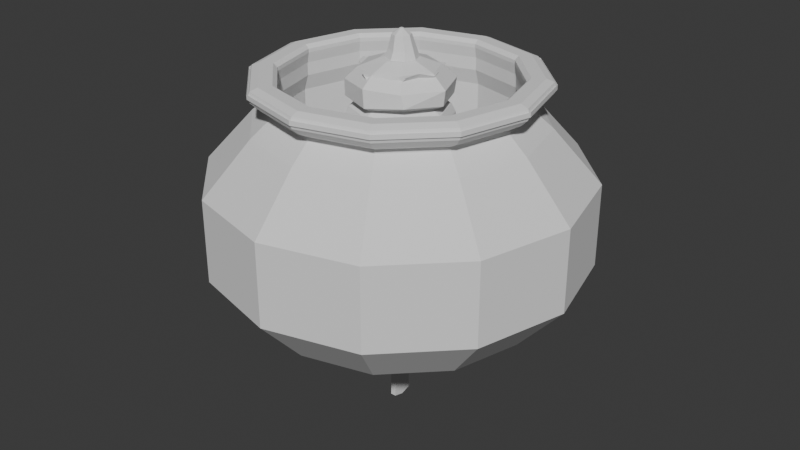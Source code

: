 # Source: VRassets_1.blend  (saved by Blender 4.3.34; exported with 4.5.12 LTS)
import bpy
from mathutils import Matrix  # noqa: F401  (used for matrix-valued properties, if any)

bpy.ops.wm.read_factory_settings(use_empty=True)
scene = bpy.context.scene
scene.name = 'Scene'

# ---- collections
col_collection = bpy.data.collections.new('Collection'); scene.collection.children.link(col_collection)

# ---- world
world_world = bpy.data.worlds.new('World'); scene.world = world_world
world_world.use_nodes = True; world_world.node_tree.nodes.clear()
_N = world_world.node_tree.nodes; _L = world_world.node_tree.links
n0 = _N.new('ShaderNodeOutputWorld'); n0.name = 'World Output'; n0.location = (300, 300)
n1 = _N.new('ShaderNodeBackground'); n1.name = 'Background'; n1.location = (10, 300)
n1.inputs[0].default_value = (0.05088, 0.05088, 0.05088, 1.0)
_L.new(n1.outputs[0], n0.inputs[0])
n0.is_active_output = True
world_world.color = (0.05088, 0.05088, 0.05088)
world_world.sun_shadow_jitter_overblur = 0.0

# ---- meshes
me_cylinder = bpy.data.meshes.new('Cylinder')
me_cylinder.from_pydata([(-0.02292, 0.2893, 0.02983), (0.2831, -0.01679, 0.02983), (-0.329, -0.01679, 0.02983), (-0.2393, 0.1996, 0.02983), (0.1935, 0.1996, 0.02983), (0.1935, -0.2332, 0.02983), (-0.02292, -0.3229, 0.02983), (-0.2393, -0.2332, 0.02983), (0.1092, 0.1092, 0.829), (-3.024e-09, 0.1544, 0.829), (0.1544, 0.0, 0.829), (0.1092, -0.1092, 0.829), (-3.024e-09, -0.1544, 0.829), (-0.1092, -0.1092, 0.829), (-0.1544, 0.0, 0.829), (-0.1092, 0.1092, 0.829), (-0.1503, 0.1381, 0.5419), (-0.2144, -0.01679, 0.5419), (-0.1503, -0.1716, 0.5419), (0.004552, -0.2358, 0.5419), (0.1594, -0.1716, 0.5419), (0.2235, -0.01679, 0.5419), (0.1594, 0.1381, 0.5419), (0.004552, 0.2022, 0.5419), (0.3212, 0.3212, 0.8832), (-4.424e-09, 0.4542, 0.8832), (0.4542, 0.0, 0.8832), (0.2656, -0.3096, 0.8896), (-0.01857, -0.4265, 0.9054), (-0.3313, -0.2863, 0.8856), (-0.4402, 0.01467, 0.8865), (-0.3044, 0.3154, 0.8855), (0.1085, 0.1085, 1.063), (0.2359, 0.2359, 0.9946), (-3.725e-09, 0.1534, 1.063), (-1.721e-09, 0.3355, 0.9928), (0.1534, 3.725e-09, 1.063), (0.3317, 0.0, 0.9964), (0.1085, -0.1085, 1.063), (0.2187, -0.2375, 0.9888), (3.725e-09, -0.1534, 1.063), (-0.008108, -0.3327, 0.994), (-0.1085, -0.1085, 1.063), (-0.2441, -0.2257, 0.9903), (-0.1534, -3.725e-09, 1.063), (-0.3347, 0.006086, 0.9896), (-0.1085, 0.1085, 1.063), (-0.2338, 0.2384, 0.9892), (-7.563e-09, 0.3861, 0.7272), (-7.412e-09, 0.436, 0.7522), (0.3083, 0.3083, 0.7522), (0.2731, 0.2731, 0.7272), (0.436, 0.0, 0.7521), (0.3862, 0.0, 0.7272), (0.2974, -0.307, 0.7829), (0.2783, -0.2745, 0.7536), (-0.004187, -0.4291, 0.7525), (-7.569e-09, -0.3864, 0.7271), (-0.3208, -0.299, 0.7524), (-0.2847, -0.2728, 0.727), (-0.4324, 0.003648, 0.7524), (-0.3861, 0.0, 0.7272), (-0.3011, 0.3045, 0.7676), (-0.2692, 0.2696, 0.7402), (-0.02292, 0.1944, -0.07754), (-0.02292, 0.2587, -0.03791), (0.1719, 0.178, -0.03791), (0.1264, 0.1326, -0.07754), (0.2526, -0.01679, -0.03791), (0.1883, -0.01679, -0.07754), (0.1719, -0.2116, -0.03791), (0.1264, -0.1661, -0.07754), (-0.02292, -0.2923, -0.03791), (-0.02292, -0.228, -0.07754), (-0.2177, -0.2116, -0.03791), (-0.1723, -0.1661, -0.07754), (-0.2984, -0.01679, -0.03791), (-0.2341, -0.01679, -0.07754), (-0.2177, 0.178, -0.03791), (-0.1723, 0.1326, -0.07754)], [], [(23, 9, 8, 22), (22, 8, 10, 21), (21, 10, 11, 20), (20, 11, 12, 19), (19, 12, 13, 18), (18, 13, 14, 17), (63, 48, 9, 15), (17, 14, 15, 16), (16, 15, 9, 23), (65, 78, 3, 0), (64, 67, 69, 71, 73, 75, 77, 79), (70, 68, 1, 5), (72, 70, 5, 6), (74, 72, 6, 7), (76, 74, 7, 2), (78, 76, 2, 3), (68, 66, 4, 1), (49, 62, 31, 25), (54, 52, 26, 27), (56, 54, 27, 28), (58, 56, 28, 29), (60, 58, 29, 30), (62, 60, 30, 31), (52, 50, 24, 26), (51, 53, 10, 8), (53, 55, 11, 10), (61, 63, 15, 14), (57, 59, 13, 12), (48, 51, 8, 9), (3, 16, 23, 0), (59, 61, 14, 13), (55, 57, 12, 11), (32, 34, 46, 44, 42, 40, 38, 36), (24, 25, 35, 33), (28, 27, 39, 41), (29, 28, 41, 43), (30, 29, 43, 45), (31, 30, 45, 47), (27, 26, 37, 39), (25, 31, 47, 35), (2, 17, 16, 3), (7, 18, 17, 2), (6, 19, 18, 7), (5, 20, 19, 6), (1, 21, 20, 5), (4, 22, 21, 1), (0, 23, 22, 4), (34, 32, 33, 35), (32, 36, 37, 33), (36, 38, 39, 37), (38, 40, 41, 39), (40, 42, 43, 41), (42, 44, 45, 43), (44, 46, 47, 45), (46, 34, 35, 47), (26, 24, 33, 37), (51, 48, 49, 50), (53, 51, 50, 52), (55, 53, 52, 54), (57, 55, 54, 56), (59, 57, 56, 58), (61, 59, 58, 60), (63, 61, 60, 62), (48, 63, 62, 49), (50, 49, 25, 24), (65, 66, 67, 64), (66, 68, 69, 67), (68, 70, 71, 69), (70, 72, 73, 71), (72, 74, 75, 73), (74, 76, 77, 75), (76, 78, 79, 77), (78, 65, 64, 79), (66, 65, 0, 4)])
_uv = me_cylinder.uv_layers.new(name='UVMap')
_uv.uv.foreach_set('vector', [1.0, 0.8235, 1.0, 1.0, 0.875, 1.0, 0.875, 0.8235, 0.875, 0.8235, 0.875, 1.0, 0.75, 1.0, 0.75, 0.8235, 0.75, 0.8235, 0.75, 1.0, 0.625, 1.0, 0.625, 0.8235, 0.625, 0.8235, 0.625, 1.0, 0.5, 1.0, 0.5, 0.8235, 0.5, 0.8235, 0.5, 1.0, 0.375, 1.0, 0.375, 0.8235, 0.375, 0.8235, 0.375, 1.0, 0.25, 1.0, 0.25, 0.8235, 0.08029, 0.4197, 0.25, 0.49, 0.25, 0.49, 0.08029, 0.4197, 0.25, 0.8235, 0.25, 1.0, 0.125, 1.0, 0.125, 0.8235, 0.125, 0.8235, 0.125, 1.0, 0.0, 1.0, 0.0, 0.8235, 0.75, 0.4661, 0.5972, 0.4028, 0.5803, 0.4197, 0.75, 0.49, 0.75, 0.4156, 0.8671, 0.3671, 0.9156, 0.25, 0.8671, 0.1329, 0.75, 0.08438, 0.6329, 0.1329, 0.5844, 0.25, 0.6329, 0.3671, 0.9028, 0.09723, 0.9661, 0.25, 0.99, 0.25, 0.9197, 0.08029, 0.75, 0.03395, 0.9028, 0.09723, 0.9197, 0.08029, 0.75, 0.01, 0.5972, 0.09723, 0.75, 0.03395, 0.75, 0.01, 0.5803, 0.08029, 0.5339, 0.25, 0.5972, 0.09723, 0.5803, 0.08029, 0.51, 0.25, 0.5972, 0.4028, 0.5339, 0.25, 0.51, 0.25, 0.5803, 0.4197, 0.9661, 0.25, 0.9028, 0.4028, 0.9197, 0.4197, 0.99, 0.25, 0.25, 0.49, 0.08029, 0.4197, 0.08029, 0.4197, 0.25, 0.49, 0.4197, 0.08029, 0.49, 0.25, 0.49, 0.25, 0.4197, 0.08029, 0.25, 0.01, 0.4197, 0.08029, 0.4197, 0.08029, 0.25, 0.01, 0.08029, 0.08029, 0.25, 0.01, 0.25, 0.01, 0.08029, 0.08029, 0.01, 0.25, 0.08029, 0.08029, 0.08029, 0.08029, 0.01, 0.25, 0.08029, 0.4197, 0.01, 0.25, 0.01, 0.25, 0.08029, 0.4197, 0.49, 0.25, 0.4197, 0.4197, 0.4197, 0.4197, 0.49, 0.25, 0.4197, 0.4197, 0.49, 0.25, 0.49, 0.25, 0.4197, 0.4197, 0.49, 0.25, 0.4197, 0.08029, 0.4197, 0.08029, 0.49, 0.25, 0.01, 0.25, 0.08029, 0.4197, 0.08029, 0.4197, 0.01, 0.25, 0.25, 0.01, 0.08029, 0.08029, 0.08029, 0.08029, 0.25, 0.01, 0.25, 0.49, 0.4197, 0.4197, 0.4197, 0.4197, 0.25, 0.49, 0.125, 0.5, 0.125, 0.8235, 0.0, 0.8235, 0.0, 0.5, 0.08029, 0.08029, 0.01, 0.25, 0.01, 0.25, 0.08029, 0.08029, 0.4197, 0.08029, 0.25, 0.01, 0.25, 0.01, 0.4197, 0.08029, 0.3073, 0.3073, 0.25, 0.3311, 0.1927, 0.3073, 0.1689, 0.25, 0.1927, 0.1927, 0.25, 0.1689, 0.3073, 0.1927, 0.3311, 0.25, 0.4197, 0.4197, 0.25, 0.49, 0.25, 0.4273, 0.3747, 0.3747, 0.25, 0.01, 0.4197, 0.08029, 0.3781, 0.1219, 0.25, 0.06783, 0.08029, 0.08029, 0.25, 0.01, 0.25, 0.06783, 0.1232, 0.1232, 0.01, 0.25, 0.08029, 0.08029, 0.1232, 0.1232, 0.07007, 0.25, 0.08029, 0.4197, 0.01, 0.25, 0.07007, 0.25, 0.1228, 0.3772, 0.4197, 0.08029, 0.49, 0.25, 0.4253, 0.25, 0.3781, 0.1219, 0.25, 0.49, 0.08029, 0.4197, 0.1228, 0.3772, 0.25, 0.4273, 0.25, 0.5, 0.25, 0.8235, 0.125, 0.8235, 0.125, 0.5, 0.375, 0.5, 0.375, 0.8235, 0.25, 0.8235, 0.25, 0.5, 0.5, 0.5, 0.5, 0.8235, 0.375, 0.8235, 0.375, 0.5, 0.625, 0.5, 0.625, 0.8235, 0.5, 0.8235, 0.5, 0.5, 0.75, 0.5, 0.75, 0.8235, 0.625, 0.8235, 0.625, 0.5, 0.875, 0.5, 0.875, 0.8235, 0.75, 0.8235, 0.75, 0.5, 1.0, 0.5, 1.0, 0.8235, 0.875, 0.8235, 0.875, 0.5, 0.25, 0.3311, 0.3073, 0.3073, 0.3747, 0.3747, 0.25, 0.4273, 0.3073, 0.3073, 0.3311, 0.25, 0.4253, 0.25, 0.3747, 0.3747, 0.3311, 0.25, 0.3073, 0.1927, 0.3781, 0.1219, 0.4253, 0.25, 0.3073, 0.1927, 0.25, 0.1689, 0.25, 0.06783, 0.3781, 0.1219, 0.25, 0.1689, 0.1927, 0.1927, 0.1232, 0.1232, 0.25, 0.06783, 0.1927, 0.1927, 0.1689, 0.25, 0.07007, 0.25, 0.1232, 0.1232, 0.1689, 0.25, 0.1927, 0.3073, 0.1228, 0.3772, 0.07007, 0.25, 0.1927, 0.3073, 0.25, 0.3311, 0.25, 0.4273, 0.1228, 0.3772, 0.49, 0.25, 0.4197, 0.4197, 0.3747, 0.3747, 0.4253, 0.25, 0.4197, 0.4197, 0.25, 0.49, 0.25, 0.49, 0.4197, 0.4197, 0.49, 0.25, 0.4197, 0.4197, 0.4197, 0.4197, 0.49, 0.25, 0.4197, 0.08029, 0.49, 0.25, 0.49, 0.25, 0.4197, 0.08029, 0.25, 0.01, 0.4197, 0.08029, 0.4197, 0.08029, 0.25, 0.01, 0.08029, 0.08029, 0.25, 0.01, 0.25, 0.01, 0.08029, 0.08029, 0.01, 0.25, 0.08029, 0.08029, 0.08029, 0.08029, 0.01, 0.25, 0.08029, 0.4197, 0.01, 0.25, 0.01, 0.25, 0.08029, 0.4197, 0.25, 0.49, 0.08029, 0.4197, 0.08029, 0.4197, 0.25, 0.49, 0.4197, 0.4197, 0.25, 0.49, 0.25, 0.49, 0.4197, 0.4197, 0.75, 0.4661, 0.9028, 0.4028, 0.8671, 0.3671, 0.75, 0.4156, 0.9028, 0.4028, 0.9661, 0.25, 0.9156, 0.25, 0.8671, 0.3671, 0.9661, 0.25, 0.9028, 0.09723, 0.8671, 0.1329, 0.9156, 0.25, 0.9028, 0.09723, 0.75, 0.03395, 0.75, 0.08438, 0.8671, 0.1329, 0.75, 0.03395, 0.5972, 0.09723, 0.6329, 0.1329, 0.75, 0.08438, 0.5972, 0.09723, 0.5339, 0.25, 0.5844, 0.25, 0.6329, 0.1329, 0.5339, 0.25, 0.5972, 0.4028, 0.6329, 0.3671, 0.5844, 0.25, 0.5972, 0.4028, 0.75, 0.4661, 0.75, 0.4156, 0.6329, 0.3671, 0.9028, 0.4028, 0.75, 0.4661, 0.75, 0.49, 0.9197, 0.4197])
me_cylinder.update()
me_cylinder_001 = bpy.data.meshes.new('Cylinder.001')
me_cylinder_001.from_pydata([(-0.1058, 0.09416, 0.2816), (-0.01301, 0.05572, 0.2816), (0.02542, -0.03707, 0.2816), (0.8287, -0.03191, 1.038), (-0.01301, -0.1299, 0.2816), (-0.1058, -0.1683, 0.2816), (-0.1986, -0.1299, 0.2816), (-0.237, -0.03707, 0.2816), (-0.1986, 0.05572, 0.2816), (-0.6586, 0.5531, 1.029), (-0.07323, 0.009021, 0.831), (-0.06209, 0.2331, 0.6105), (0.09706, 0.1671, 0.6105), (0.1121, 0.008135, 0.6074), (0.09706, -0.1512, 0.6105), (-0.06209, -0.2171, 0.6105), (-0.2212, -0.1512, 0.6105), (-0.3287, -0.03815, 0.6225), (-0.2212, 0.1671, 0.6105), (0.694, -0.3123, 1.078), (0.0181, 0.1998, 0.6105), (0.02599, -0.1806, 0.6105), (-0.2534, 0.08947, 0.6105), (0.133, -0.06449, 0.6105), (-0.2422, -0.1005, 0.6105), (0.1332, 0.07979, 0.6105), (-0.1283, -0.1896, 0.6105), (-0.1315, 0.2043, 0.6105), (-0.597, -0.5147, 1.018), (-0.6054, -0.5232, 0.9772), (-0.7118, -0.2663, 0.9772), (-0.7057, -0.2522, 1.018), (-0.2886, -0.623, 1.007), (-0.2908, -0.6302, 0.98), (-0.247, -0.7585, 1.038), (-0.5899, -0.5708, 1.002), (-0.5847, -0.5646, 1.029), (-0.8764, -0.0135, 1.024), (-0.8898, 0.009021, 1.037), (-0.7287, 0.3584, 0.9791), (-0.7422, 0.3822, 0.9904), (-0.7789, 0.4918, 1.023), (-0.7979, -0.2127, 1.037), (-0.8008, -0.2203, 1.016), (-0.06426, 0.9008, 0.9548), (-0.07323, 0.7242, 1.012), (0.02909, 0.8043, 0.994), (0.1772, 0.6445, 0.929), (0.1717, 0.6359, 0.9732), (0.4022, 0.7441, 1.023), (0.1996, 0.7056, 0.9755), (-0.4087, 0.5921, 0.9748), (-0.3998, 0.6069, 0.9302), (-0.6537, 0.6712, 1.046), (-0.3397, 0.6588, 0.9542), (0.513, 0.6232, 1.016), (0.5177, 0.6267, 0.9953), (0.4979, 0.7132, 1.03), (0.6251, 0.3031, 1.013), (0.619, 0.3025, 1.035), (0.725, 0.2176, 1.037), (0.4655, -0.5808, 1.063), (0.5003, -0.5645, 1.009), (0.5977, -0.5448, 1.064), (-0.04224, -0.8292, 0.9938), (-0.07323, -0.7944, 1.034), (-0.1443, -0.837, 1.05), (0.158, -0.6897, 1.072), (0.2238, -0.7006, 1.002), (-0.06426, 0.1038, -0.06854), (0.002736, 0.07607, -0.06854), (0.03049, 0.009073, -0.06854), (0.002736, -0.05792, -0.06854), (-0.06426, -0.08567, -0.06854), (-0.1313, -0.05792, -0.06854), (-0.159, 0.009073, -0.06854), (-0.1313, 0.07607, -0.06854), (-0.6026, -0.02583, 0.8233), (-0.4911, 0.2239, 0.7948), (-0.06427, 0.009081, -0.06854)], [], [(27, 52, 44, 11), (25, 58, 60, 3, 13), (13, 3, 19, 23), (66, 65, 10, 32, 34), (26, 33, 35, 29, 16), (42, 31, 10, 38), (20, 47, 49, 57, 56, 12), (22, 78, 39, 41, 9, 18), (8, 0, 69, 76), (3, 10, 19), (23, 19, 63, 62, 14), (32, 10, 28, 36), (28, 29, 35, 36), (24, 30, 43, 37, 77, 17), (18, 9, 53, 52, 27), (51, 10, 45), (5, 15, 26, 16, 6), (7, 17, 22, 18, 8), (6, 16, 24, 17, 7), (1, 0, 11, 20, 12), (18, 27, 11, 0, 8), (2, 13, 23, 14, 4), (1, 12, 25, 13, 2), (14, 21, 15, 5, 4), (14, 62, 68, 21), (9, 10, 51, 53), (11, 44, 47, 20), (15, 64, 66, 34, 33, 26), (16, 29, 30, 24), (30, 31, 42, 43), (60, 59, 10, 3), (19, 10, 61, 63), (41, 40, 10, 9), (67, 10, 65), (49, 48, 10, 55, 57), (12, 56, 58, 25), (17, 37, 39, 22), (30, 29, 28, 31), (28, 10, 31), (32, 33, 34), (32, 36, 35, 33), (21, 68, 64, 15), (39, 40, 41), (39, 37, 38, 40), (42, 38, 37, 43), (38, 10, 40), (47, 50, 49), (50, 48, 49), (51, 54, 53), (54, 52, 53), (47, 44, 46, 50), (50, 46, 45, 48), (44, 52, 54, 46), (46, 54, 51, 45), (45, 10, 48), (55, 56, 57), (58, 59, 60), (58, 56, 55, 59), (55, 10, 59), (61, 62, 63), (64, 65, 66), (68, 62, 61, 67), (64, 68, 67, 65), (61, 10, 67), (69, 79, 76), (2, 4, 72, 71), (7, 8, 76, 75), (1, 2, 71, 70), (6, 7, 75, 74), (0, 1, 70, 69), (5, 6, 74, 73), (4, 5, 73, 72), (76, 79, 75), (75, 79, 74), (74, 79, 73), (73, 79, 72), (72, 79, 71), (71, 79, 70), (70, 79, 69)])
_uv = me_cylinder_001.uv_layers.new(name='UVMap')
_uv.uv.foreach_set('vector', [0.05455, 0.8207, 0.05992, 0.9476, 0.0, 0.9477, 0.0, 0.8207, 0.8064, 0.8207, 0.81, 0.9759, 0.7966, 1.0, 0.75, 1.0, 0.75, 0.8207, 0.75, 0.8207, 0.75, 1.0, 0.6869, 1.0, 0.6931, 0.8207, 0.2244, 0.0206, 0.25, 0.03584, 0.25, 0.25, 0.1725, 0.06974, 0.1875, 0.0359, 0.448, 0.8207, 0.4376, 0.9697, 0.3831, 0.9712, 0.375, 0.9553, 0.375, 0.8207, 0.05682, 0.1909, 0.08141, 0.1804, 0.25, 0.25, 0.03234, 0.25, 0.937, 0.8207, 0.9326, 0.9477, 0.9034, 1.0, 0.8877, 1.0, 0.875, 0.9761, 0.875, 0.8207, 0.186, 0.8207, 0.1897, 0.8985, 0.1933, 0.9763, 0.1725, 1.0, 0.125, 1.0, 0.125, 0.8207, 0.125, 0.5, 0.0, 0.5, 0.0, 0.5, 0.125, 0.5, 0.49, 0.25, 0.25, 0.25, 0.4545, 0.1643, 0.6931, 0.8207, 0.6869, 1.0, 0.6413, 1.0, 0.625, 0.973, 0.625, 0.8207, 0.1725, 0.06974, 0.25, 0.25, 0.1104, 0.1104, 0.1107, 0.09535, 0.1104, 0.1104, 0.1094, 0.1094, 0.11, 0.09448, 0.1107, 0.09535, 0.3352, 0.8207, 0.318, 0.9553, 0.3024, 0.9765, 0.25, 0.9765, 0.25, 0.8986, 0.25, 0.8207, 0.125, 0.8207, 0.125, 1.0, 0.1085, 1.0, 0.05992, 0.9476, 0.05455, 0.8207, 0.183, 0.4129, 0.25, 0.25, 0.25, 0.4406, 0.5, 0.5, 0.5, 0.8207, 0.448, 0.8207, 0.375, 0.8207, 0.375, 0.5, 0.25, 0.5, 0.25, 0.8207, 0.186, 0.8207, 0.125, 0.8207, 0.125, 0.5, 0.375, 0.5, 0.375, 0.8207, 0.3352, 0.8207, 0.25, 0.8207, 0.25, 0.5, 0.875, 0.5, 1.0, 0.5, 1.0, 0.8207, 0.937, 0.8207, 0.875, 0.8207, 0.125, 0.8207, 0.05455, 0.8207, 0.0, 0.8207, 1.0, 0.5, 0.125, 0.5, 0.75, 0.5, 0.75, 0.8207, 0.6931, 0.8207, 0.625, 0.8207, 0.625, 0.5, 0.875, 0.5, 0.875, 0.8207, 0.8064, 0.8207, 0.75, 0.8207, 0.75, 0.5, 0.625, 0.8207, 0.5692, 0.8207, 0.5, 0.8207, 0.5, 0.5, 0.625, 0.5, 0.625, 0.8207, 0.625, 0.973, 0.5611, 0.9728, 0.5692, 0.8207, 0.08029, 0.4197, 0.25, 0.25, 0.183, 0.4129, 0.1026, 0.429, 1.0, 0.8207, 1.0, 0.9477, 0.9326, 0.9477, 0.937, 0.8207, 0.5, 0.8207, 0.5, 0.9731, 0.4812, 1.0, 0.4539, 1.0, 0.4376, 0.9697, 0.448, 0.8207, 0.375, 0.8207, 0.375, 0.9553, 0.318, 0.9553, 0.3352, 0.8207, 0.08047, 0.18, 0.08141, 0.1804, 0.05682, 0.1909, 0.05643, 0.1907, 0.4638, 0.3133, 0.4362, 0.3244, 0.25, 0.25, 0.49, 0.25, 0.4545, 0.1643, 0.25, 0.25, 0.4014, 0.09857, 0.4288, 0.1024, 0.05361, 0.3553, 0.06068, 0.3184, 0.25, 0.25, 0.08029, 0.4197, 0.3222, 0.06576, 0.25, 0.25, 0.25, 0.03584, 0.3812, 0.4357, 0.3246, 0.4097, 0.25, 0.25, 0.4035, 0.4035, 0.4025, 0.4268, 0.875, 0.8207, 0.875, 0.9761, 0.81, 0.9759, 0.8064, 0.8207, 0.25, 0.8207, 0.01223, 0.2554, 0.04047, 0.3236, 0.186, 0.8207, 0.04617, 0.1627, 0.07453, 0.09422, 0.1104, 0.1104, 0.08141, 0.1804, 0.1104, 0.1104, 0.25, 0.25, 0.08141, 0.1804, 0.1725, 0.06974, 0.1722, 0.06896, 0.1875, 0.0359, 0.1725, 0.06974, 0.1107, 0.09535, 0.1112, 0.0675, 0.1624, 0.04628, 0.5692, 0.8207, 0.5611, 0.9728, 0.5, 0.9731, 0.5, 0.8207, 0.06001, 0.3182, 0.06067, 0.3184, 0.04124, 0.3254, 0.04047, 0.3236, 0.01223, 0.2554, 0.03234, 0.25, 0.06067, 0.3184, 0.05682, 0.1909, 0.03234, 0.25, 0.01304, 0.2427, 0.02966, 0.2025, 0.03234, 0.25, 0.25, 0.25, 0.06067, 0.3184, 0.9326, 0.9477, 0.9319, 0.9697, 0.9034, 1.0, 0.9319, 0.9697, 0.9326, 0.9488, 0.9034, 1.0, 0.06557, 0.9486, 0.06086, 0.9698, 0.1085, 1.0, 0.06086, 0.9698, 0.05992, 0.9476, 0.1085, 1.0, 0.9326, 0.9477, 1.0, 0.9477, 0.9918, 1.0, 0.9308, 1.0, 0.3439, 0.4511, 0.2612, 0.4854, 0.25, 0.4406, 0.3246, 0.4097, 0.0, 0.9477, 0.05992, 0.9476, 0.05987, 1.0, 0.005591, 1.0, 0.2424, 0.4869, 0.1687, 0.4563, 0.183, 0.4129, 0.25, 0.4406, 0.25, 0.4406, 0.25, 0.25, 0.3246, 0.4097, 0.4035, 0.4035, 0.404, 0.404, 0.4025, 0.4268, 0.4369, 0.3242, 0.4362, 0.3244, 0.4638, 0.3133, 0.4559, 0.3323, 0.4235, 0.4106, 0.4035, 0.4035, 0.4362, 0.3244, 0.4035, 0.4035, 0.25, 0.25, 0.4362, 0.3244, 0.4014, 0.09857, 0.4021, 0.09789, 0.4288, 0.1024, 0.25, 0.03483, 0.25, 0.03584, 0.2244, 0.0206, 0.3314, 0.0437, 0.4106, 0.07652, 0.4014, 0.09857, 0.3222, 0.06576, 0.2594, 0.01391, 0.3309, 0.04353, 0.3222, 0.06576, 0.25, 0.03584, 0.4014, 0.09857, 0.25, 0.25, 0.3222, 0.06576, 0.75, 0.49, 0.75, 0.25, 0.5803, 0.4197, 0.75, 0.5, 0.625, 0.5, 0.625, 0.5, 0.75, 0.5, 0.25, 0.5, 0.125, 0.5, 0.125, 0.5, 0.25, 0.5, 0.875, 0.5, 0.75, 0.5, 0.75, 0.5, 0.875, 0.5, 0.375, 0.5, 0.25, 0.5, 0.25, 0.5, 0.375, 0.5, 1.0, 0.5, 0.875, 0.5, 0.875, 0.5, 1.0, 0.5, 0.5, 0.5, 0.375, 0.5, 0.375, 0.5, 0.5, 0.5, 0.625, 0.5, 0.5, 0.5, 0.5, 0.5, 0.625, 0.5, 0.5803, 0.4197, 0.75, 0.25, 0.51, 0.25, 0.51, 0.25, 0.75, 0.25, 0.5803, 0.08029, 0.5803, 0.08029, 0.75, 0.25, 0.75, 0.01, 0.75, 0.01, 0.75, 0.25, 0.9197, 0.08029, 0.9197, 0.08029, 0.75, 0.25, 0.99, 0.25, 0.99, 0.25, 0.75, 0.25, 0.9197, 0.4197, 0.9197, 0.4197, 0.75, 0.25, 0.75, 0.49])
me_cylinder_001.update()
me_cylinder_002 = bpy.data.meshes.new('Cylinder.002')
me_cylinder_002.from_pydata([(0.0103, 0.03925, 0.2278), (0.02944, 0.03215, 0.2278), (0.03737, 0.015, 0.2278), (0.02944, -0.002153, 0.2278), (0.0103, -0.009257, 0.2278), (-0.008841, -0.002153, 0.2278), (-0.01677, 0.015, 0.2278), (-0.008841, 0.03215, 0.2278), (0.0103, 0.05351, 1.063), (0.0407, 0.04223, 1.063), (0.05329, 0.015, 1.063), (0.0407, -0.01224, 1.063), (0.0103, -0.02352, 1.063), (-0.0201, -0.01224, 1.063), (-0.03269, 0.015, 1.063), (-0.0201, 0.04223, 1.063), (0.007771, 0.09157, 1.247), (0.06497, 0.06788, 1.247), (0.08866, 0.01068, 1.247), (0.06497, -0.04651, 1.247), (0.007771, -0.0702, 1.247), (-0.04942, -0.04651, 1.247), (-0.07311, 0.01068, 1.247), (-0.04942, 0.06788, 1.247), (0.007771, 0.04177, 1.281), (0.02975, 0.03266, 1.281), (0.03886, 0.01068, 1.281), (0.02975, -0.0113, 1.281), (0.007771, -0.02041, 1.281), (-0.01421, -0.0113, 1.281), (-0.02332, 0.01068, 1.281), (-0.01421, 0.03266, 1.281), (0.007771, 0.1877, 0.9606), (0.133, 0.1359, 0.9606), (0.1848, 0.01068, 0.9606), (0.133, -0.1145, 0.9606), (0.007771, -0.1664, 0.9606), (-0.1174, -0.1145, 0.9606), (-0.1693, 0.01068, 0.9606), (-0.1174, 0.1359, 0.9606), (0.007757, 0.1645, 0.951), (0.007757, 0.1563, 0.9509), (0.1108, 0.1137, 0.9509), (0.1166, 0.1195, 0.9511), (0.1534, 0.01067, 0.9509), (0.1618, 0.01067, 0.9512), (0.1108, -0.09233, 0.9509), (0.1167, -0.09827, 0.9513), (0.00679, -0.1367, 0.9561), (0.007296, -0.1461, 0.9561), (-0.09524, -0.09232, 0.9509), (-0.1011, -0.09821, 0.9512), (-0.1389, 0.01156, 0.956), (-0.1483, 0.01113, 0.9557), (-0.09405, 0.115, 0.95), (-0.1001, 0.1203, 0.9502), (0.02651, 0.0721, 0.791), (0.02651, 0.0721, 0.5125), (0.05691, 0.06082, 0.5125), (0.05691, 0.06082, 0.791), (0.0695, 0.03359, 0.5125), (0.0695, 0.03359, 0.791), (0.05691, 0.006352, 0.5125), (0.05691, 0.006352, 0.791), (0.02651, -0.004929, 0.5125), (0.02651, -0.004929, 0.791), (-0.003885, 0.006352, 0.5125), (-0.003885, 0.006352, 0.791), (-0.01648, 0.03359, 0.5125), (-0.01648, 0.03359, 0.791), (-0.003885, 0.06082, 0.5125), (-0.003885, 0.06082, 0.791), (0.007771, 0.02526, 1.295), (0.01808, 0.02099, 1.295), (0.02235, 0.01068, 1.295), (0.01808, 0.0003743, 1.295), (0.007771, -0.003895, 1.295), (-0.002536, 0.0003743, 1.295), (-0.006805, 0.01068, 1.295), (-0.002536, 0.02099, 1.295), (0.007771, 0.01068, 1.295), (0.0103, 0.015, 0.2278), (0.0112, 0.05455, 0.2437), (0.0416, 0.04327, 0.2437), (0.05419, 0.01603, 0.2437), (0.0416, -0.0112, 0.2437), (0.0112, -0.02248, 0.2437), (-0.01919, -0.0112, 0.2437), (-0.03178, 0.01603, 0.2437), (-0.01919, 0.04327, 0.2437), (0.007771, 0.1321, 1.126), (0.09365, 0.09656, 1.126), (-0.07811, 0.09656, 1.126), (0.1292, 0.01068, 1.126), (0.09858, -0.06235, 1.129), (0.01269, -0.09793, 1.129), (-0.07319, -0.06235, 1.129), (-0.1088, 0.02353, 1.129)], [], [(82, 0, 1, 83), (83, 1, 2, 84), (84, 2, 3, 85), (85, 3, 4, 86), (86, 4, 5, 87), (87, 5, 6, 88), (1, 81, 2), (88, 6, 7, 89), (89, 7, 0, 82), (92, 90, 16, 23), (93, 94, 19, 18), (94, 95, 20, 19), (95, 96, 21, 20), (96, 97, 22, 21), (97, 92, 23, 22), (43, 45, 34, 33), (17, 18, 26, 25), (51, 53, 38, 37), (47, 49, 36, 35), (42, 41, 8, 9), (91, 93, 18, 17), (53, 55, 39, 38), (49, 51, 37, 36), (45, 47, 35, 34), (31, 24, 72, 79), (22, 23, 31, 30), (20, 21, 29, 28), (18, 19, 27, 26), (16, 17, 25, 24), (23, 16, 24, 31), (21, 22, 30, 29), (19, 20, 28, 27), (41, 54, 15, 8), (44, 42, 9, 10), (46, 44, 10, 11), (48, 46, 11, 12), (50, 48, 12, 13), (52, 50, 13, 14), (54, 52, 14, 15), (40, 43, 33, 32), (90, 91, 17, 16), (41, 42, 43, 40), (42, 44, 45, 43), (44, 46, 47, 45), (46, 48, 49, 47), (48, 50, 51, 49), (50, 52, 53, 51), (52, 54, 55, 53), (54, 41, 40, 55), (55, 40, 32, 39), (15, 71, 56, 8), (71, 70, 57, 56), (14, 69, 71, 15), (69, 68, 70, 71), (13, 67, 69, 14), (67, 66, 68, 69), (12, 65, 67, 13), (65, 64, 66, 67), (11, 63, 65, 12), (63, 62, 64, 65), (10, 61, 63, 11), (61, 60, 62, 63), (9, 59, 61, 10), (59, 58, 60, 61), (8, 56, 59, 9), (56, 57, 58, 59), (72, 80, 79), (29, 30, 78, 77), (27, 28, 76, 75), (25, 26, 74, 73), (30, 31, 79, 78), (28, 29, 77, 76), (26, 27, 75, 74), (24, 25, 73, 72), (70, 89, 82, 57), (79, 80, 78), (78, 80, 77), (77, 80, 76), (76, 80, 75), (75, 80, 74), (74, 80, 73), (73, 80, 72), (2, 81, 3), (3, 81, 4), (4, 81, 5), (5, 81, 6), (6, 81, 7), (7, 81, 0), (0, 81, 1), (68, 88, 89, 70), (66, 87, 88, 68), (64, 86, 87, 66), (62, 85, 86, 64), (60, 84, 85, 62), (58, 83, 84, 60), (57, 82, 83, 58), (32, 33, 91, 90), (33, 34, 93, 91), (38, 39, 92, 97), (37, 38, 97, 96), (36, 37, 96, 95), (35, 36, 95, 94), (34, 35, 94, 93), (39, 32, 90, 92)])
_uv = me_cylinder_002.uv_layers.new(name='UVMap')
_uv.uv.foreach_set('vector', [1.0, 0.9916, 1.0, 1.0, 0.875, 1.0, 0.875, 0.9916, 0.875, 0.9916, 0.875, 1.0, 0.75, 1.0, 0.75, 0.9916, 0.75, 0.9916, 0.75, 1.0, 0.625, 1.0, 0.625, 0.9916, 0.625, 0.9916, 0.625, 1.0, 0.5, 1.0, 0.5, 0.9916, 0.5, 0.9916, 0.5, 1.0, 0.375, 1.0, 0.375, 0.9916, 0.375, 0.9916, 0.375, 1.0, 0.25, 1.0, 0.25, 0.9916, 0.4197, 0.4197, 0.25, 0.25, 0.49, 0.25, 0.25, 0.9916, 0.25, 1.0, 0.125, 1.0, 0.125, 0.9916, 0.125, 0.9916, 0.125, 1.0, 0.0, 1.0, 0.0, 0.9916, 0.5803, 0.4197, 0.75, 0.49, 0.75, 0.49, 0.5803, 0.4197, 0.99, 0.25, 0.9197, 0.08029, 0.9197, 0.08029, 0.99, 0.25, 0.9197, 0.08029, 0.75, 0.01, 0.75, 0.01, 0.9197, 0.08029, 0.75, 0.01, 0.5803, 0.08029, 0.5803, 0.08029, 0.75, 0.01, 0.5803, 0.08029, 0.51, 0.25, 0.51, 0.25, 0.5803, 0.08029, 0.51, 0.25, 0.5803, 0.4197, 0.5803, 0.4197, 0.51, 0.25, 0.9197, 0.4197, 0.99, 0.25, 0.99, 0.25, 0.9197, 0.4197, 0.9197, 0.4197, 0.99, 0.25, 0.99, 0.25, 0.9197, 0.4197, 0.5803, 0.08029, 0.51, 0.25, 0.51, 0.25, 0.5803, 0.08029, 0.9197, 0.08029, 0.75, 0.01, 0.75, 0.01, 0.9197, 0.08029, 0.9197, 0.4197, 0.75, 0.49, 0.75, 0.49, 0.9197, 0.4197, 0.9197, 0.4197, 0.99, 0.25, 0.99, 0.25, 0.9197, 0.4197, 0.51, 0.25, 0.5803, 0.4197, 0.5803, 0.4197, 0.51, 0.25, 0.75, 0.01, 0.5803, 0.08029, 0.5803, 0.08029, 0.75, 0.01, 0.99, 0.25, 0.9197, 0.08029, 0.9197, 0.08029, 0.99, 0.25, 0.5803, 0.4197, 0.75, 0.49, 0.75, 0.49, 0.5803, 0.4197, 0.51, 0.25, 0.5803, 0.4197, 0.5803, 0.4197, 0.51, 0.25, 0.75, 0.01, 0.5803, 0.08029, 0.5803, 0.08029, 0.75, 0.01, 0.99, 0.25, 0.9197, 0.08029, 0.9197, 0.08029, 0.99, 0.25, 0.75, 0.49, 0.9197, 0.4197, 0.9197, 0.4197, 0.75, 0.49, 0.5803, 0.4197, 0.75, 0.49, 0.75, 0.49, 0.5803, 0.4197, 0.5803, 0.08029, 0.51, 0.25, 0.51, 0.25, 0.5803, 0.08029, 0.9197, 0.08029, 0.75, 0.01, 0.75, 0.01, 0.9197, 0.08029, 0.75, 0.49, 0.5803, 0.4197, 0.5803, 0.4197, 0.75, 0.49, 0.99, 0.25, 0.9197, 0.4197, 0.9197, 0.4197, 0.99, 0.25, 0.9197, 0.08029, 0.99, 0.25, 0.99, 0.25, 0.9197, 0.08029, 0.75, 0.01, 0.9197, 0.08029, 0.9197, 0.08029, 0.75, 0.01, 0.5803, 0.08029, 0.75, 0.01, 0.75, 0.01, 0.5803, 0.08029, 0.51, 0.25, 0.5803, 0.08029, 0.5803, 0.08029, 0.51, 0.25, 0.5803, 0.4197, 0.51, 0.25, 0.51, 0.25, 0.5803, 0.4197, 0.75, 0.49, 0.9197, 0.4197, 0.9197, 0.4197, 0.75, 0.49, 0.75, 0.49, 0.9197, 0.4197, 0.9197, 0.4197, 0.75, 0.49, 0.75, 0.49, 0.9197, 0.4197, 0.9197, 0.4197, 0.75, 0.49, 0.9197, 0.4197, 0.99, 0.25, 0.99, 0.25, 0.9197, 0.4197, 0.99, 0.25, 0.9197, 0.08029, 0.9197, 0.08029, 0.99, 0.25, 0.9197, 0.08029, 0.75, 0.01, 0.75, 0.01, 0.9197, 0.08029, 0.75, 0.01, 0.5803, 0.08029, 0.5803, 0.08029, 0.75, 0.01, 0.5803, 0.08029, 0.51, 0.25, 0.51, 0.25, 0.5803, 0.08029, 0.51, 0.25, 0.5803, 0.4197, 0.5803, 0.4197, 0.51, 0.25, 0.5803, 0.4197, 0.75, 0.49, 0.75, 0.49, 0.5803, 0.4197, 0.5803, 0.4197, 0.75, 0.49, 0.75, 0.49, 0.5803, 0.4197, 0.125, 0.5, 0.125, 0.6836, 0.0, 0.6836, 0.0, 0.5, 0.125, 0.6836, 0.125, 0.8503, 0.0, 0.8503, 0.0, 0.6836, 0.25, 0.5, 0.25, 0.6836, 0.125, 0.6836, 0.125, 0.5, 0.25, 0.6836, 0.25, 0.8503, 0.125, 0.8503, 0.125, 0.6836, 0.375, 0.5, 0.375, 0.6836, 0.25, 0.6836, 0.25, 0.5, 0.375, 0.6836, 0.375, 0.8503, 0.25, 0.8503, 0.25, 0.6836, 0.5, 0.5, 0.5, 0.6836, 0.375, 0.6836, 0.375, 0.5, 0.5, 0.6836, 0.5, 0.8503, 0.375, 0.8503, 0.375, 0.6836, 0.625, 0.5, 0.625, 0.6836, 0.5, 0.6836, 0.5, 0.5, 0.625, 0.6836, 0.625, 0.8503, 0.5, 0.8503, 0.5, 0.6836, 0.75, 0.5, 0.75, 0.6836, 0.625, 0.6836, 0.625, 0.5, 0.75, 0.6836, 0.75, 0.8503, 0.625, 0.8503, 0.625, 0.6836, 0.875, 0.5, 0.875, 0.6836, 0.75, 0.6836, 0.75, 0.5, 0.875, 0.6836, 0.875, 0.8503, 0.75, 0.8503, 0.75, 0.6836, 1.0, 0.5, 1.0, 0.6836, 0.875, 0.6836, 0.875, 0.5, 1.0, 0.6836, 1.0, 0.8503, 0.875, 0.8503, 0.875, 0.6836, 0.75, 0.49, 0.75, 0.25, 0.5803, 0.4197, 0.5803, 0.08029, 0.51, 0.25, 0.51, 0.25, 0.5803, 0.08029, 0.9197, 0.08029, 0.75, 0.01, 0.75, 0.01, 0.9197, 0.08029, 0.9197, 0.4197, 0.99, 0.25, 0.99, 0.25, 0.9197, 0.4197, 0.51, 0.25, 0.5803, 0.4197, 0.5803, 0.4197, 0.51, 0.25, 0.75, 0.01, 0.5803, 0.08029, 0.5803, 0.08029, 0.75, 0.01, 0.99, 0.25, 0.9197, 0.08029, 0.9197, 0.08029, 0.99, 0.25, 0.75, 0.49, 0.9197, 0.4197, 0.9197, 0.4197, 0.75, 0.49, 0.125, 0.8503, 0.125, 0.9916, 0.0, 0.9916, 0.0, 0.8503, 0.5803, 0.4197, 0.75, 0.25, 0.51, 0.25, 0.51, 0.25, 0.75, 0.25, 0.5803, 0.08029, 0.5803, 0.08029, 0.75, 0.25, 0.75, 0.01, 0.75, 0.01, 0.75, 0.25, 0.9197, 0.08029, 0.9197, 0.08029, 0.75, 0.25, 0.99, 0.25, 0.99, 0.25, 0.75, 0.25, 0.9197, 0.4197, 0.9197, 0.4197, 0.75, 0.25, 0.75, 0.49, 0.49, 0.25, 0.25, 0.25, 0.4197, 0.08029, 0.4197, 0.08029, 0.25, 0.25, 0.25, 0.01, 0.25, 0.01, 0.25, 0.25, 0.08029, 0.08029, 0.08029, 0.08029, 0.25, 0.25, 0.01, 0.25, 0.01, 0.25, 0.25, 0.25, 0.08029, 0.4197, 0.08029, 0.4197, 0.25, 0.25, 0.25, 0.49, 0.25, 0.49, 0.25, 0.25, 0.4197, 0.4197, 0.25, 0.8503, 0.25, 0.9916, 0.125, 0.9916, 0.125, 0.8503, 0.375, 0.8503, 0.375, 0.9916, 0.25, 0.9916, 0.25, 0.8503, 0.5, 0.8503, 0.5, 0.9916, 0.375, 0.9916, 0.375, 0.8503, 0.625, 0.8503, 0.625, 0.9916, 0.5, 0.9916, 0.5, 0.8503, 0.75, 0.8503, 0.75, 0.9916, 0.625, 0.9916, 0.625, 0.8503, 0.875, 0.8503, 0.875, 0.9916, 0.75, 0.9916, 0.75, 0.8503, 1.0, 0.8503, 1.0, 0.9916, 0.875, 0.9916, 0.875, 0.8503, 0.75, 0.49, 0.9197, 0.4197, 0.9197, 0.4197, 0.75, 0.49, 0.9197, 0.4197, 0.99, 0.25, 0.99, 0.25, 0.9197, 0.4197, 0.51, 0.25, 0.5803, 0.4197, 0.5803, 0.4197, 0.51, 0.25, 0.5803, 0.08029, 0.51, 0.25, 0.51, 0.25, 0.5803, 0.08029, 0.75, 0.01, 0.5803, 0.08029, 0.5803, 0.08029, 0.75, 0.01, 0.9197, 0.08029, 0.75, 0.01, 0.75, 0.01, 0.9197, 0.08029, 0.99, 0.25, 0.9197, 0.08029, 0.9197, 0.08029, 0.99, 0.25, 0.5803, 0.4197, 0.75, 0.49, 0.75, 0.49, 0.5803, 0.4197])
me_cylinder_002.update()
me_cylinder_004 = bpy.data.meshes.new('Cylinder.004')
me_cylinder_004.from_pydata([(-0.002038, 0.09529, -0.1071), (0.06278, 0.06844, -0.1071), (0.08963, 0.00362, -0.1071), (0.06278, -0.0612, -0.1071), (-0.002038, -0.08805, -0.1071), (-0.06686, -0.0612, -0.1071), (-0.09371, 0.00362, -0.1071), (-0.06686, 0.06844, -0.1071), (0.04534, 0.051, 0.4918), (0.06496, 0.00362, 0.4918), (0.04534, -0.04376, 0.4918), (-0.002038, -0.06338, 0.4918), (-0.06904, 0.00362, 0.4918), (-0.04942, 0.051, 0.4918), (0.07458, 0.08024, 0.6228), (-0.002038, 0.112, 0.6228), (0.1063, 0.00362, 0.6228), (0.07458, -0.073, 0.6228), (-0.002038, -0.1047, 0.6228), (-0.07866, -0.073, 0.6228), (-0.1104, 0.00362, 0.6228), (-0.07866, 0.08024, 0.6228), (-0.04942, -0.04376, 0.4918), (-0.002038, 0.07062, 0.4918), (0.2074, 0.2131, 0.6656), (0.2626, 0.2683, 0.6091), (0.2464, 0.2521, 0.6564), (-0.002038, 0.3779, 0.6091), (-0.002038, 0.2998, 0.6656), (-0.002038, 0.355, 0.6564), (0.2942, 0.01252, 0.6556), (0.3723, 0.01252, 0.5991), (0.3494, 0.01252, 0.6464), (0.2074, -0.2058, 0.6656), (0.2626, -0.261, 0.6091), (0.2464, -0.2449, 0.6564), (-0.002038, -0.2926, 0.6656), (0.01152, -0.3693, 0.5993), (0.01152, -0.3464, 0.6466), (-0.2252, -0.2025, 0.6533), (-0.2804, -0.2577, 0.5968), (-0.2642, -0.2415, 0.6441), (-0.3018, 0.01045, 0.6455), (-0.3798, 0.01045, 0.589), (-0.3569, 0.01045, 0.6363), (-0.2115, 0.2131, 0.6656), (-0.2667, 0.2683, 0.6091), (-0.2505, 0.2521, 0.6564), (-0.002038, 0.3084, 0.5697), (-0.002038, 0.3779, 0.5747), (-0.002038, 0.31, 0.5328), (0.2626, 0.2683, 0.5747), (0.2135, 0.2191, 0.5697), (0.2146, 0.2202, 0.5328), (0.3723, 0.01252, 0.5647), (0.3027, 0.00362, 0.5697), (0.3043, 0.01252, 0.5228), (0.2626, -0.261, 0.5747), (0.2135, -0.2119, 0.5697), (0.2146, -0.213, 0.5328), (0.01152, -0.3693, 0.565), (-0.002038, -0.3011, 0.5697), (0.01152, -0.3013, 0.523), (-0.2804, -0.2577, 0.5625), (-0.2175, -0.2119, 0.5697), (-0.2324, -0.2096, 0.5205), (-0.3798, 0.01045, 0.5546), (-0.3068, 0.00362, 0.5697), (-0.3119, 0.01045, 0.5126), (-0.2667, 0.2683, 0.5747), (-0.2175, 0.2191, 0.5697), (-0.2187, 0.2202, 0.5328), (0.04207, 0.08128, 0.01902), (0.06618, 0.02307, 0.01902), (0.04207, -0.03515, 0.01902), (-0.01615, -0.05926, 0.01902), (-0.09848, 0.02307, 0.01902), (-0.07436, 0.08128, 0.01902), (-0.01615, 0.1054, 0.01902), (-0.07436, -0.03515, 0.01902), (-0.002038, 0.05346, -0.1471), (0.0332, 0.03886, -0.1471), (0.0478, 0.00362, -0.1471), (0.0332, -0.03162, -0.1471), (-0.002038, -0.04622, -0.1471), (-0.03728, -0.03162, -0.1471), (-0.05188, 0.00362, -0.1471), (-0.03728, 0.03886, -0.1471), (-0.002036, 0.003623, -0.1471), (-0.002044, 0.003626, 0.6228)], [], [(78, 23, 8, 72), (72, 8, 9, 73), (73, 9, 10, 74), (74, 10, 11, 75), (75, 11, 22, 79), (79, 22, 12, 76), (16, 17, 33, 30), (76, 12, 13, 77), (77, 13, 23, 78), (3, 4, 84, 83), (49, 69, 46, 27), (57, 54, 31, 34), (60, 57, 34, 37), (63, 60, 37, 40), (66, 63, 40, 43), (69, 66, 43, 46), (54, 51, 25, 31), (14, 89, 16), (20, 21, 45, 42), (18, 19, 39, 36), (48, 52, 8, 23), (19, 20, 42, 39), (17, 18, 36, 33), (14, 16, 30, 24), (52, 55, 9, 8), (21, 15, 28, 45), (55, 58, 10, 9), (58, 61, 11, 10), (61, 64, 22, 11), (64, 67, 12, 22), (67, 70, 13, 12), (70, 48, 23, 13), (25, 27, 29, 26), (26, 29, 28, 24), (31, 25, 26, 32), (32, 26, 24, 30), (34, 31, 32, 35), (35, 32, 30, 33), (37, 34, 35, 38), (38, 35, 33, 36), (40, 37, 38, 41), (41, 38, 36, 39), (43, 40, 41, 44), (44, 41, 39, 42), (46, 43, 44, 47), (47, 44, 42, 45), (27, 46, 47, 29), (29, 47, 45, 28), (15, 14, 24, 28), (52, 48, 50, 53), (53, 50, 49, 51), (55, 52, 53, 56), (56, 53, 51, 54), (58, 55, 56, 59), (59, 56, 54, 57), (61, 58, 59, 62), (62, 59, 57, 60), (64, 61, 62, 65), (65, 62, 60, 63), (67, 64, 65, 68), (68, 65, 63, 66), (70, 67, 68, 71), (71, 68, 66, 69), (48, 70, 71, 50), (50, 71, 69, 49), (51, 49, 27, 25), (7, 77, 78, 0), (6, 76, 77, 7), (5, 79, 76, 6), (4, 75, 79, 5), (3, 74, 75, 4), (2, 73, 74, 3), (1, 72, 73, 2), (0, 78, 72, 1), (80, 88, 87), (7, 0, 80, 87), (1, 2, 82, 81), (4, 5, 85, 84), (0, 1, 81, 80), (2, 3, 83, 82), (6, 7, 87, 86), (5, 6, 86, 85), (87, 88, 86), (86, 88, 85), (85, 88, 84), (84, 88, 83), (83, 88, 82), (82, 88, 81), (81, 88, 80), (16, 89, 17), (17, 89, 18), (18, 89, 19), (19, 89, 20), (20, 89, 21), (21, 89, 15), (15, 89, 14)])
_uv = me_cylinder_004.uv_layers.new(name='UVMap')
_uv.uv.foreach_set('vector', [1.0, 0.6894, 1.0, 1.0, 0.875, 1.0, 0.875, 0.6894, 0.875, 0.6894, 0.875, 1.0, 0.75, 1.0, 0.75, 0.6894, 0.75, 0.6894, 0.75, 1.0, 0.625, 1.0, 0.625, 0.6894, 0.625, 0.6894, 0.625, 1.0, 0.5, 1.0, 0.5, 0.6894, 0.5, 0.6894, 0.5, 1.0, 0.375, 1.0, 0.375, 0.6894, 0.375, 0.6894, 0.375, 1.0, 0.25, 1.0, 0.25, 0.6894, 0.3195, 0.25, 0.2991, 0.2009, 0.3843, 0.1157, 0.44, 0.25, 0.25, 0.6894, 0.25, 1.0, 0.125, 1.0, 0.125, 0.6894, 0.125, 0.6894, 0.125, 1.0, 0.0, 1.0, 0.0, 0.6894, 0.625, 0.5, 0.5, 0.5, 0.5, 0.5, 0.625, 0.5, 0.25, 0.49, 0.08029, 0.4197, 0.08029, 0.4197, 0.25, 0.49, 0.4197, 0.08029, 0.49, 0.25, 0.49, 0.25, 0.4197, 0.08029, 0.25, 0.01, 0.4197, 0.08029, 0.4197, 0.08029, 0.25, 0.01, 0.08029, 0.08029, 0.25, 0.01, 0.25, 0.01, 0.08029, 0.08029, 0.01, 0.25, 0.08029, 0.08029, 0.08029, 0.08029, 0.01, 0.25, 0.08029, 0.4197, 0.01, 0.25, 0.01, 0.25, 0.08029, 0.4197, 0.49, 0.25, 0.4197, 0.4197, 0.4197, 0.4197, 0.49, 0.25, 0.2991, 0.2991, 0.25, 0.25, 0.3195, 0.25, 0.1805, 0.25, 0.2009, 0.2991, 0.1157, 0.3843, 0.06005, 0.25, 0.25, 0.1805, 0.2009, 0.2009, 0.1157, 0.1157, 0.25, 0.06005, 0.25, 0.49, 0.4197, 0.4197, 0.4197, 0.4197, 0.25, 0.49, 0.2009, 0.2009, 0.1805, 0.25, 0.06005, 0.25, 0.1157, 0.1157, 0.2991, 0.2009, 0.25, 0.1805, 0.25, 0.06005, 0.3843, 0.1157, 0.2991, 0.2991, 0.3195, 0.25, 0.44, 0.25, 0.3843, 0.3843, 0.4197, 0.4197, 0.49, 0.25, 0.49, 0.25, 0.4197, 0.4197, 0.2009, 0.2991, 0.25, 0.3195, 0.25, 0.44, 0.1157, 0.3843, 0.49, 0.25, 0.4197, 0.08029, 0.4197, 0.08029, 0.49, 0.25, 0.4197, 0.08029, 0.25, 0.01, 0.25, 0.01, 0.4197, 0.08029, 0.25, 0.01, 0.08029, 0.08029, 0.08029, 0.08029, 0.25, 0.01, 0.08029, 0.08029, 0.01, 0.25, 0.01, 0.25, 0.08029, 0.08029, 0.01, 0.25, 0.08029, 0.4197, 0.08029, 0.4197, 0.01, 0.25, 0.08029, 0.4197, 0.25, 0.49, 0.25, 0.49, 0.08029, 0.4197, 0.4197, 0.4197, 0.25, 0.49, 0.25, 0.4879, 0.4182, 0.4182, 0.4182, 0.4182, 0.25, 0.4879, 0.25, 0.44, 0.3843, 0.3843, 0.49, 0.25, 0.4197, 0.4197, 0.4182, 0.4182, 0.4879, 0.25, 0.4879, 0.25, 0.4182, 0.4182, 0.3843, 0.3843, 0.44, 0.25, 0.4197, 0.08029, 0.49, 0.25, 0.4879, 0.25, 0.4182, 0.08181, 0.4182, 0.08181, 0.4879, 0.25, 0.44, 0.25, 0.3843, 0.1157, 0.25, 0.01, 0.4197, 0.08029, 0.4182, 0.08181, 0.25, 0.01215, 0.25, 0.01215, 0.4182, 0.08181, 0.3843, 0.1157, 0.25, 0.06005, 0.08029, 0.08029, 0.25, 0.01, 0.25, 0.01215, 0.08181, 0.08181, 0.08181, 0.08181, 0.25, 0.01215, 0.25, 0.06005, 0.1157, 0.1157, 0.01, 0.25, 0.08029, 0.08029, 0.08181, 0.08181, 0.01215, 0.25, 0.01215, 0.25, 0.08181, 0.08181, 0.1157, 0.1157, 0.06005, 0.25, 0.08029, 0.4197, 0.01, 0.25, 0.01215, 0.25, 0.08181, 0.4182, 0.08181, 0.4182, 0.01215, 0.25, 0.06005, 0.25, 0.1157, 0.3843, 0.25, 0.49, 0.08029, 0.4197, 0.08181, 0.4182, 0.25, 0.4879, 0.25, 0.4879, 0.08181, 0.4182, 0.1157, 0.3843, 0.25, 0.44, 0.25, 0.3195, 0.2991, 0.2991, 0.3843, 0.3843, 0.25, 0.44, 0.4197, 0.4197, 0.25, 0.49, 0.25, 0.4881, 0.4184, 0.4184, 0.4184, 0.4184, 0.25, 0.4881, 0.25, 0.49, 0.4197, 0.4197, 0.49, 0.25, 0.4197, 0.4197, 0.4184, 0.4184, 0.4881, 0.25, 0.4881, 0.25, 0.4184, 0.4184, 0.4197, 0.4197, 0.49, 0.25, 0.4197, 0.08029, 0.49, 0.25, 0.4881, 0.25, 0.4184, 0.08165, 0.4184, 0.08165, 0.4881, 0.25, 0.49, 0.25, 0.4197, 0.08029, 0.25, 0.01, 0.4197, 0.08029, 0.4184, 0.08165, 0.25, 0.01191, 0.25, 0.01191, 0.4184, 0.08165, 0.4197, 0.08029, 0.25, 0.01, 0.08029, 0.08029, 0.25, 0.01, 0.25, 0.01191, 0.08165, 0.08165, 0.08165, 0.08165, 0.25, 0.01191, 0.25, 0.01, 0.08029, 0.08029, 0.01, 0.25, 0.08029, 0.08029, 0.08165, 0.08165, 0.01191, 0.25, 0.01191, 0.25, 0.08165, 0.08165, 0.08029, 0.08029, 0.01, 0.25, 0.08029, 0.4197, 0.01, 0.25, 0.01191, 0.25, 0.08165, 0.4184, 0.08165, 0.4184, 0.01191, 0.25, 0.01, 0.25, 0.08029, 0.4197, 0.25, 0.49, 0.08029, 0.4197, 0.08165, 0.4184, 0.25, 0.4881, 0.25, 0.4881, 0.08165, 0.4184, 0.08029, 0.4197, 0.25, 0.49, 0.4197, 0.4197, 0.25, 0.49, 0.25, 0.49, 0.4197, 0.4197, 0.125, 0.5, 0.125, 0.6894, 0.0, 0.6894, 0.0, 0.5, 0.25, 0.5, 0.25, 0.6894, 0.125, 0.6894, 0.125, 0.5, 0.375, 0.5, 0.375, 0.6894, 0.25, 0.6894, 0.25, 0.5, 0.5, 0.5, 0.5, 0.6894, 0.375, 0.6894, 0.375, 0.5, 0.625, 0.5, 0.625, 0.6894, 0.5, 0.6894, 0.5, 0.5, 0.75, 0.5, 0.75, 0.6894, 0.625, 0.6894, 0.625, 0.5, 0.875, 0.5, 0.875, 0.6894, 0.75, 0.6894, 0.75, 0.5, 1.0, 0.5, 1.0, 0.6894, 0.875, 0.6894, 0.875, 0.5, 0.75, 0.49, 0.75, 0.25, 0.5803, 0.4197, 0.125, 0.5, 0.0, 0.5, 0.0, 0.5, 0.125, 0.5, 0.875, 0.5, 0.75, 0.5, 0.75, 0.5, 0.875, 0.5, 0.5, 0.5, 0.375, 0.5, 0.375, 0.5, 0.5, 0.5, 1.0, 0.5, 0.875, 0.5, 0.875, 0.5, 1.0, 0.5, 0.75, 0.5, 0.625, 0.5, 0.625, 0.5, 0.75, 0.5, 0.25, 0.5, 0.125, 0.5, 0.125, 0.5, 0.25, 0.5, 0.375, 0.5, 0.25, 0.5, 0.25, 0.5, 0.375, 0.5, 0.5803, 0.4197, 0.75, 0.25, 0.51, 0.25, 0.51, 0.25, 0.75, 0.25, 0.5803, 0.08029, 0.5803, 0.08029, 0.75, 0.25, 0.75, 0.01, 0.75, 0.01, 0.75, 0.25, 0.9197, 0.08029, 0.9197, 0.08029, 0.75, 0.25, 0.99, 0.25, 0.99, 0.25, 0.75, 0.25, 0.9197, 0.4197, 0.9197, 0.4197, 0.75, 0.25, 0.75, 0.49, 0.3195, 0.25, 0.25, 0.25, 0.2991, 0.2009, 0.2991, 0.2009, 0.25, 0.25, 0.25, 0.1805, 0.25, 0.1805, 0.25, 0.25, 0.2009, 0.2009, 0.2009, 0.2009, 0.25, 0.25, 0.1805, 0.25, 0.1805, 0.25, 0.25, 0.25, 0.2009, 0.2991, 0.2009, 0.2991, 0.25, 0.25, 0.25, 0.3195, 0.25, 0.3195, 0.25, 0.25, 0.2991, 0.2991])
me_cylinder_004.update()
me_cylinder_005 = bpy.data.meshes.new('Cylinder.005')
me_cylinder_005.from_pydata([(-3.971e-09, 0.4361, -1.261), (-6.934e-09, 0.2137, 1.144), (0.3084, 0.3084, -1.261), (0.1511, 0.1511, 1.144), (0.4361, 7.235e-10, -1.261), (0.2137, 0.0, 1.144), (0.3084, -0.3084, -1.261), (0.1511, -0.1511, 1.144), (-3.971e-09, -0.4361, -1.261), (-6.934e-09, -0.2137, 1.144), (-0.3084, -0.3084, -1.261), (-0.1511, -0.1511, 1.144), (-0.4361, 7.235e-10, -1.261), (-0.2137, 0.0, 1.144), (-0.3084, 0.3084, -1.261), (-0.1511, 0.1511, 1.144), (0.2056, 0.2056, 1.144), (0.0137, 0.2784, 1.107), (0.2798, -0.01686, 1.106), (0.2056, -0.2056, 1.144), (0.02986, -0.2576, 1.107), (-0.2056, -0.2056, 1.144), (-0.2885, -0.0006611, 1.089), (-0.2056, 0.2056, 1.144), (0.1383, 0.1383, 1.956), (-7.605e-09, 0.1956, 1.956), (0.1956, 1.671e-09, 1.956), (0.1383, -0.1383, 1.956), (-7.605e-09, -0.1956, 1.956), (-0.1383, -0.1383, 1.956), (-0.1956, 1.671e-09, 1.956), (-0.1383, 0.1383, 1.956), (0.9197, 0.9197, 1.83), (3.36e-08, 1.301, 1.83), (1.301, 5.853e-10, 1.83), (0.9197, -0.9197, 1.83), (3.36e-08, -1.301, 1.83), (-0.9197, -0.9197, 1.83), (-1.301, 5.853e-10, 1.83), (-0.9197, 0.9197, 1.83), (1.078, 1.078, 1.877), (4.937e-08, 1.524, 1.877), (1.524, 5.157e-10, 1.877), (1.078, -1.078, 1.877), (4.937e-08, -1.524, 1.877), (-1.078, -1.078, 1.877), (-1.524, 5.157e-10, 1.877), (-1.078, 1.078, 1.877), (-0.04187, 0.04014, 2.424), (0.4522, 0.5239, 2.455), (-0.05838, 0.7354, 2.455), (0.6637, 0.01326, 2.455), (0.4522, -0.4974, 2.455), (-0.05838, -0.7089, 2.455), (-0.569, -0.4974, 2.455), (-0.7805, 0.01326, 2.455), (-0.569, 0.5239, 2.455), (0.7993, 0.7993, 2.362), (1.066, 1.066, 1.999), (0.976, 0.976, 2.234), (4.57e-08, 1.508, 1.999), (1.751e-08, 1.13, 2.362), (3.353e-08, 1.38, 2.234), (1.13, -2.832e-09, 2.362), (1.508, 5.187e-10, 1.999), (1.38, -1.863e-09, 2.234), (0.7993, -0.7993, 2.362), (1.066, -1.066, 1.999), (0.976, -0.976, 2.234), (1.751e-08, -1.13, 2.362), (4.57e-08, -1.508, 1.999), (3.353e-08, -1.38, 2.234), (-0.7993, -0.7993, 2.362), (-1.066, -1.066, 1.999), (-0.976, -0.976, 2.234), (-1.13, -2.832e-09, 2.362), (-1.508, 5.187e-10, 1.999), (-1.38, -1.863e-09, 2.234), (-0.7993, 0.7993, 2.362), (-1.066, 1.066, 1.999), (-0.976, 0.976, 2.234), (-0.0203, 0.3422, 0.0891), (0.1813, 0.2587, 0.0891), (0.2648, 0.05707, 0.0891), (0.1813, -0.1445, 0.0891), (-0.0203, -0.228, 0.0891), (-0.2219, -0.1445, 0.0891), (-0.3054, 0.05707, 0.0891), (-0.2219, 0.2587, 0.0891), (-7.882e-09, 0.1994, -1.384), (0.141, 0.141, -1.384), (0.1994, 3.308e-10, -1.384), (0.141, -0.141, -1.384), (-7.882e-09, -0.1994, -1.384), (-0.141, -0.141, -1.384), (-0.1994, 3.308e-10, -1.384), (-0.141, 0.141, -1.384)], [], [(81, 1, 3, 82), (82, 3, 5, 83), (83, 5, 7, 84), (84, 7, 9, 85), (85, 9, 11, 86), (86, 11, 13, 87), (5, 3, 16, 18), (87, 13, 15, 88), (88, 15, 1, 81), (2, 4, 91, 90), (20, 19, 27, 28), (11, 9, 20, 21), (1, 15, 23, 17), (3, 1, 17, 16), (7, 5, 18, 19), (13, 11, 21, 22), (9, 7, 19, 20), (15, 13, 22, 23), (25, 31, 39, 33), (18, 16, 24, 26), (23, 22, 30, 31), (21, 20, 28, 29), (19, 18, 26, 27), (16, 17, 25, 24), (17, 23, 31, 25), (22, 21, 29, 30), (37, 36, 44, 45), (30, 29, 37, 38), (28, 27, 35, 36), (26, 24, 32, 34), (31, 30, 38, 39), (29, 28, 36, 37), (27, 26, 34, 35), (24, 25, 33, 32), (35, 34, 42, 43), (32, 33, 41, 40), (33, 39, 47, 41), (38, 37, 45, 46), (36, 35, 43, 44), (34, 32, 40, 42), (39, 38, 46, 47), (78, 75, 55, 56), (46, 45, 73, 76), (69, 66, 52, 53), (63, 57, 49, 51), (66, 63, 51, 52), (75, 72, 54, 55), (72, 69, 53, 54), (40, 41, 60, 58), (48, 49, 50), (44, 43, 67, 70), (61, 78, 56, 50), (47, 46, 76, 79), (45, 44, 70, 73), (43, 42, 64, 67), (42, 40, 58, 64), (41, 47, 79, 60), (58, 60, 62, 59), (59, 62, 61, 57), (64, 58, 59, 65), (65, 59, 57, 63), (67, 64, 65, 68), (68, 65, 63, 66), (70, 67, 68, 71), (71, 68, 66, 69), (73, 70, 71, 74), (74, 71, 69, 72), (76, 73, 74, 77), (77, 74, 72, 75), (79, 76, 77, 80), (80, 77, 75, 78), (60, 79, 80, 62), (62, 80, 78, 61), (57, 61, 50, 49), (48, 52, 51), (55, 48, 56), (52, 48, 53), (53, 48, 54), (54, 48, 55), (48, 50, 56), (49, 48, 51), (14, 88, 81, 0), (12, 87, 88, 14), (10, 86, 87, 12), (8, 85, 86, 10), (6, 84, 85, 8), (4, 83, 84, 6), (2, 82, 83, 4), (0, 81, 82, 2), (89, 90, 91, 92, 93, 94, 95, 96), (8, 10, 94, 93), (14, 0, 89, 96), (0, 2, 90, 89), (4, 6, 92, 91), (10, 12, 95, 94), (6, 8, 93, 92), (12, 14, 96, 95)])
_uv = me_cylinder_005.uv_layers.new(name='UVMap')
_uv.uv.foreach_set('vector', [1.0, 0.7388, 1.0, 1.0, 0.875, 1.0, 0.875, 0.7388, 0.875, 0.7388, 0.875, 1.0, 0.75, 1.0, 0.75, 0.7388, 0.75, 0.7388, 0.75, 1.0, 0.625, 1.0, 0.625, 0.7388, 0.625, 0.7388, 0.625, 1.0, 0.5, 1.0, 0.5, 0.7388, 0.5, 0.7388, 0.5, 1.0, 0.375, 1.0, 0.375, 0.7388, 0.375, 0.7388, 0.375, 1.0, 0.25, 1.0, 0.25, 0.7388, 0.75, 1.0, 0.875, 1.0, 0.875, 1.0, 0.75, 1.0, 0.25, 0.7388, 0.25, 1.0, 0.125, 1.0, 0.125, 0.7388, 0.125, 0.7388, 0.125, 1.0, 0.0, 1.0, 0.0, 0.7388, 0.875, 0.5, 0.75, 0.5, 0.75, 0.5, 0.875, 0.5, 0.5, 1.0, 0.625, 1.0, 0.625, 1.0, 0.5, 1.0, 0.375, 1.0, 0.5, 1.0, 0.5, 1.0, 0.375, 1.0, 0.0, 1.0, 0.125, 1.0, 0.125, 1.0, 0.0, 1.0, 0.875, 1.0, 1.0, 1.0, 1.0, 1.0, 0.875, 1.0, 0.625, 1.0, 0.75, 1.0, 0.75, 1.0, 0.625, 1.0, 0.25, 1.0, 0.375, 1.0, 0.375, 1.0, 0.25, 1.0, 0.5, 1.0, 0.625, 1.0, 0.625, 1.0, 0.5, 1.0, 0.125, 1.0, 0.25, 1.0, 0.25, 1.0, 0.125, 1.0, 0.0, 1.0, 0.125, 1.0, 0.125, 1.0, 0.0, 1.0, 0.75, 1.0, 0.875, 1.0, 0.875, 1.0, 0.75, 1.0, 0.125, 1.0, 0.25, 1.0, 0.25, 1.0, 0.125, 1.0, 0.375, 1.0, 0.5, 1.0, 0.5, 1.0, 0.375, 1.0, 0.625, 1.0, 0.75, 1.0, 0.75, 1.0, 0.625, 1.0, 0.875, 1.0, 1.0, 1.0, 1.0, 1.0, 0.875, 1.0, 0.0, 1.0, 0.125, 1.0, 0.125, 1.0, 0.0, 1.0, 0.25, 1.0, 0.375, 1.0, 0.375, 1.0, 0.25, 1.0, 0.375, 1.0, 0.5, 1.0, 0.5, 1.0, 0.375, 1.0, 0.25, 1.0, 0.375, 1.0, 0.375, 1.0, 0.25, 1.0, 0.5, 1.0, 0.625, 1.0, 0.625, 1.0, 0.5, 1.0, 0.75, 1.0, 0.875, 1.0, 0.875, 1.0, 0.75, 1.0, 0.125, 1.0, 0.25, 1.0, 0.25, 1.0, 0.125, 1.0, 0.375, 1.0, 0.5, 1.0, 0.5, 1.0, 0.375, 1.0, 0.625, 1.0, 0.75, 1.0, 0.75, 1.0, 0.625, 1.0, 0.875, 1.0, 1.0, 1.0, 1.0, 1.0, 0.875, 1.0, 0.625, 1.0, 0.75, 1.0, 0.75, 1.0, 0.625, 1.0, 0.875, 1.0, 1.0, 1.0, 1.0, 1.0, 0.875, 1.0, 0.0, 1.0, 0.125, 1.0, 0.125, 1.0, 0.0, 1.0, 0.25, 1.0, 0.375, 1.0, 0.375, 1.0, 0.25, 1.0, 0.5, 1.0, 0.625, 1.0, 0.625, 1.0, 0.5, 1.0, 0.75, 1.0, 0.875, 1.0, 0.875, 1.0, 0.75, 1.0, 0.125, 1.0, 0.25, 1.0, 0.25, 1.0, 0.125, 1.0, 0.125, 1.0, 0.25, 1.0, 0.25, 1.0, 0.125, 1.0, 0.25, 1.0, 0.375, 1.0, 0.375, 1.0, 0.25, 1.0, 0.5, 1.0, 0.625, 1.0, 0.625, 1.0, 0.5, 1.0, 0.75, 1.0, 0.875, 1.0, 0.875, 1.0, 0.75, 1.0, 0.625, 1.0, 0.75, 1.0, 0.75, 1.0, 0.625, 1.0, 0.25, 1.0, 0.375, 1.0, 0.375, 1.0, 0.25, 1.0, 0.375, 1.0, 0.5, 1.0, 0.5, 1.0, 0.375, 1.0, 0.875, 1.0, 1.0, 1.0, 1.0, 1.0, 0.875, 1.0, 0.25, 0.25, 0.875, 1.0, 0.0, 1.0, 0.5, 1.0, 0.625, 1.0, 0.625, 1.0, 0.5, 1.0, 0.0, 1.0, 0.125, 1.0, 0.125, 1.0, 0.0, 1.0, 0.125, 1.0, 0.25, 1.0, 0.25, 1.0, 0.125, 1.0, 0.375, 1.0, 0.5, 1.0, 0.5, 1.0, 0.375, 1.0, 0.625, 1.0, 0.75, 1.0, 0.75, 1.0, 0.625, 1.0, 0.75, 1.0, 0.875, 1.0, 0.875, 1.0, 0.75, 1.0, 0.0, 1.0, 0.125, 1.0, 0.125, 1.0, 0.0, 1.0, 0.875, 1.0, 1.0, 1.0, 0.9963, 1.0, 0.875, 1.0, 0.875, 1.0, 0.9963, 1.0, 1.0, 1.0, 0.875, 1.0, 0.75, 1.0, 0.875, 1.0, 0.875, 1.0, 0.75, 1.0, 0.75, 1.0, 0.875, 1.0, 0.875, 1.0, 0.75, 1.0, 0.625, 1.0, 0.75, 1.0, 0.75, 1.0, 0.625, 1.0, 0.625, 1.0, 0.75, 1.0, 0.75, 1.0, 0.625, 1.0, 0.5, 1.0, 0.625, 1.0, 0.625, 1.0, 0.5, 1.0, 0.5, 1.0, 0.625, 1.0, 0.625, 1.0, 0.5, 1.0, 0.375, 1.0, 0.5, 1.0, 0.5, 1.0, 0.375, 1.0, 0.375, 1.0, 0.5, 1.0, 0.5, 1.0, 0.375, 1.0, 0.25, 1.0, 0.375, 1.0, 0.375, 1.0, 0.25, 1.0, 0.25, 1.0, 0.375, 1.0, 0.375, 1.0, 0.25, 1.0, 0.125, 1.0, 0.25, 1.0, 0.25, 1.0, 0.125, 1.0, 0.125, 1.0, 0.25, 1.0, 0.25, 1.0, 0.125, 1.0, 0.0, 1.0, 0.125, 1.0, 0.125, 1.0, 0.003674, 1.0, 0.003674, 1.0, 0.125, 1.0, 0.125, 1.0, 0.0, 1.0, 0.875, 1.0, 1.0, 1.0, 1.0, 1.0, 0.875, 1.0, 0.25, 0.25, 0.625, 1.0, 0.75, 1.0, 0.25, 1.0, 0.25, 0.25, 0.125, 1.0, 0.4197, 0.08029, 0.25, 0.25, 0.25, 0.01, 0.25, 0.01, 0.25, 0.25, 0.08029, 0.08029, 0.08029, 0.08029, 0.25, 0.25, 0.01, 0.25, 0.25, 0.25, 0.0, 1.0, 0.125, 1.0, 0.875, 1.0, 0.25, 0.25, 0.75, 1.0, 0.125, 0.5, 0.125, 0.7388, 0.0, 0.7388, 0.0, 0.5, 0.25, 0.5, 0.25, 0.7388, 0.125, 0.7388, 0.125, 0.5, 0.375, 0.5, 0.375, 0.7388, 0.25, 0.7388, 0.25, 0.5, 0.5, 0.5, 0.5, 0.7388, 0.375, 0.7388, 0.375, 0.5, 0.625, 0.5, 0.625, 0.7388, 0.5, 0.7388, 0.5, 0.5, 0.75, 0.5, 0.75, 0.7388, 0.625, 0.7388, 0.625, 0.5, 0.875, 0.5, 0.875, 0.7388, 0.75, 0.7388, 0.75, 0.5, 1.0, 0.5, 1.0, 0.7388, 0.875, 0.7388, 0.875, 0.5, 0.75, 0.49, 0.9197, 0.4197, 0.99, 0.25, 0.9197, 0.08029, 0.75, 0.01, 0.5803, 0.08029, 0.51, 0.25, 0.5803, 0.4197, 0.5, 0.5, 0.375, 0.5, 0.375, 0.5, 0.5, 0.5, 0.125, 0.5, 0.0, 0.5, 0.0, 0.5, 0.125, 0.5, 1.0, 0.5, 0.875, 0.5, 0.875, 0.5, 1.0, 0.5, 0.75, 0.5, 0.625, 0.5, 0.625, 0.5, 0.75, 0.5, 0.375, 0.5, 0.25, 0.5, 0.25, 0.5, 0.375, 0.5, 0.625, 0.5, 0.5, 0.5, 0.5, 0.5, 0.625, 0.5, 0.25, 0.5, 0.125, 0.5, 0.125, 0.5, 0.25, 0.5])
me_cylinder_005.update()
me_cylinder_006 = bpy.data.meshes.new('Cylinder.006')
me_cylinder_006.from_pydata([(-9.162e-08, 0.5437, -1.266), (0.2719, 0.4709, -1.266), (0.4709, 0.2719, -1.266), (1.063, 0.6137, 0.5415), (0.5437, -1.632e-07, -1.266), (1.227, -1.562e-07, 0.5415), (0.4709, -0.2719, -1.266), (0.2719, -0.4709, -1.266), (-9.162e-08, -0.5437, -1.266), (-0.2719, -0.4709, -1.266), (-0.4709, -0.2719, -1.266), (-0.5437, -1.632e-07, -1.266), (-0.4709, 0.2719, -1.266), (-0.2719, 0.4709, -1.266), (-0.6137, 1.063, 0.5415), (-8.959e-08, 1.06, 0.5415), (0.9184, 0.5302, 0.5415), (1.06, -1.562e-07, 0.5415), (0.9184, -0.5302, 0.5415), (-0.9184, -0.5302, 0.5415), (1.063, -0.6137, 0.5415), (0.6137, -1.063, 0.5415), (-8.959e-08, -1.227, 0.5415), (-0.6137, -1.063, 0.5415), (-1.063, -0.6137, 0.5415), (0.5302, 0.9184, -0.8557), (-8.959e-08, 1.06, -0.8557), (0.9184, 0.5302, -0.8557), (1.06, -1.562e-07, -0.8557), (0.9184, -0.5302, -0.8557), (0.5302, -0.9184, -0.8557), (-8.959e-08, -1.06, -0.8557), (-0.5302, -0.9184, -0.8557), (-0.9184, -0.5302, -0.8557), (-1.06, -1.562e-07, -0.8557), (-0.9184, 0.5302, -0.8557), (-0.5302, 0.9184, -0.8557), (0.6137, 1.063, 0.5415), (-8.959e-08, 1.227, 0.5415), (-1.227, -1.562e-07, 0.5415), (-1.063, 0.6137, 0.5415), (0.5302, 0.9184, 0.5415), (0.5302, -0.9184, 0.5415), (-8.959e-08, -1.06, 0.5415), (-0.5302, -0.9184, 0.5415), (-1.06, -1.562e-07, 0.5415), (-0.9184, 0.5302, 0.5415), (-0.5302, 0.9184, 0.5415), (0.5291, 0.9165, 0.6854), (-9.163e-08, 1.058, 0.6854), (0.9165, 0.5291, 0.6854), (1.058, -1.558e-07, 0.6854), (0.9165, -0.5291, 0.6854), (0.5291, -0.9165, 0.6854), (-9.163e-08, -1.058, 0.6854), (-0.5291, -0.9165, 0.6854), (-0.9165, -0.5291, 0.6854), (-1.058, -1.558e-07, 0.6854), (-0.9165, 0.5291, 0.6854), (-0.5291, 0.9165, 0.6854), (0.508, 0.88, 0.6798), (-9.162e-08, 1.016, 0.6798), (0.88, 0.508, 0.6798), (1.016, -1.563e-07, 0.6798), (0.88, -0.508, 0.6798), (0.508, -0.88, 0.6798), (-9.162e-08, -1.016, 0.6798), (-0.508, -0.88, 0.6798), (-0.88, -0.508, 0.6798), (-1.016, -1.563e-07, 0.6798), (-0.88, 0.508, 0.6798), (-0.508, 0.88, 0.6798), (0.5291, 0.9165, 0.7209), (-9.163e-08, 1.058, 0.7209), (0.9165, 0.5291, 0.7209), (1.058, -1.558e-07, 0.7209), (0.9165, -0.5291, 0.7209), (0.5291, -0.9165, 0.7209), (-9.163e-08, -1.058, 0.7209), (-0.5291, -0.9165, 0.7209), (-0.9165, -0.5291, 0.7209), (-1.058, -1.558e-07, 0.7209), (-0.9165, 0.5291, 0.7209), (-0.5291, 0.9165, 0.7209), (0.508, 0.88, 0.7908), (-9.162e-08, 1.016, 0.7908), (0.88, 0.508, 0.7908), (1.016, -1.563e-07, 0.7908), (0.88, -0.508, 0.7908), (0.508, -0.88, 0.7908), (-9.162e-08, -1.016, 0.7908), (-0.508, -0.88, 0.7908), (-0.88, -0.508, 0.7908), (-1.016, -1.563e-07, 0.7908), (-0.88, 0.508, 0.7908), (-0.508, 0.88, 0.7908), (0.4982, 0.8629, 0.8844), (-9.136e-08, 0.9964, 0.8844), (0.8629, 0.4982, 0.8844), (0.9964, -1.564e-07, 0.8844), (0.8629, -0.4982, 0.8844), (0.4982, -0.8629, 0.8844), (-9.136e-08, -0.9964, 0.8844), (-0.4982, -0.8629, 0.8844), (-0.8629, -0.4982, 0.8844), (-0.9964, -1.564e-07, 0.8844), (-0.8629, 0.4982, 0.8844), (-0.4982, 0.8629, 0.8844), (-9.525e-08, 1.638, -0.6444), (-9.525e-08, 1.638, 0.08592), (0.819, 1.419, 0.08592), (0.819, 1.419, -0.6444), (1.419, 0.819, 0.08592), (1.419, 0.819, -0.6444), (1.638, -1.598e-07, 0.08592), (1.638, -1.598e-07, -0.6444), (1.419, -0.819, 0.08592), (1.419, -0.819, -0.6444), (0.819, -1.419, 0.08592), (0.819, -1.419, -0.6444), (-9.525e-08, -1.638, 0.08592), (-9.525e-08, -1.638, -0.6444), (-0.819, -1.419, 0.08592), (-0.819, -1.419, -0.6444), (-1.419, -0.819, 0.08592), (-1.419, -0.819, -0.6444), (-1.638, -1.598e-07, 0.08592), (-1.638, -1.598e-07, -0.6444), (-1.419, 0.819, 0.08592), (-1.419, 0.819, -0.6444), (-0.819, 1.419, 0.08592), (-0.819, 1.419, -0.6444), (-8.959e-08, 1.227, -1.1), (0.6137, 1.063, -1.1), (1.063, 0.6137, -1.1), (1.227, -1.562e-07, -1.1), (1.063, -0.6137, -1.1), (0.6137, -1.063, -1.1), (-8.959e-08, -1.227, -1.1), (-0.6137, -1.063, -1.1), (-1.063, -0.6137, -1.1), (-1.227, -1.562e-07, -1.1), (-1.063, 0.6137, -1.1), (-0.6137, 1.063, -1.1), (0.6174, 1.069, 0.9048), (0.5786, 1.002, 0.7754), (0.606, 1.05, 0.8311), (-9.168e-08, 1.157, 0.7754), (-9.172e-08, 1.235, 0.9048), (-9.157e-08, 1.212, 0.8311), (1.069, 0.6174, 0.9048), (1.002, 0.5785, 0.7754), (1.05, 0.606, 0.8311), (1.235, -1.564e-07, 0.9048), (1.157, -1.562e-07, 0.7754), (1.212, -1.564e-07, 0.8311), (1.069, -0.6174, 0.9048), (1.002, -0.5786, 0.7754), (1.05, -0.606, 0.8311), (0.6174, -1.069, 0.9048), (0.5786, -1.002, 0.7754), (0.606, -1.05, 0.8311), (-9.172e-08, -1.235, 0.9048), (-9.168e-08, -1.157, 0.7754), (-9.157e-08, -1.212, 0.8311), (-0.6174, -1.069, 0.9048), (-0.5786, -1.002, 0.7754), (-0.606, -1.05, 0.8311), (-1.069, -0.6174, 0.9048), (-1.002, -0.5786, 0.7754), (-1.05, -0.606, 0.8311), (-1.235, -1.564e-07, 0.9048), (-1.157, -1.562e-07, 0.7754), (-1.212, -1.564e-07, 0.8311), (-1.069, 0.6174, 0.9048), (-1.002, 0.5785, 0.7754), (-1.05, 0.606, 0.8311), (-0.6174, 1.069, 0.9048), (-0.5786, 1.002, 0.7754), (-0.606, 1.05, 0.8311), (0.5727, 0.9919, 0.9502), (0.6174, 1.069, 0.8642), (0.6043, 1.047, 0.9252), (-9.172e-08, 1.235, 0.8642), (-9.168e-08, 1.145, 0.9502), (-9.157e-08, 1.209, 0.9252), (0.9919, 0.5727, 0.9502), (1.069, 0.6174, 0.8642), (1.047, 0.6043, 0.9252), (1.145, -1.564e-07, 0.9502), (1.235, -1.564e-07, 0.8642), (1.209, -1.564e-07, 0.9252), (0.9919, -0.5727, 0.9502), (1.069, -0.6174, 0.8642), (1.047, -0.6043, 0.9252), (0.5727, -0.9919, 0.9502), (0.6174, -1.069, 0.8642), (0.6043, -1.047, 0.9252), (-9.168e-08, -1.145, 0.9502), (-9.172e-08, -1.235, 0.8642), (-9.157e-08, -1.209, 0.9252), (-0.5727, -0.9919, 0.9502), (-0.6174, -1.069, 0.8642), (-0.6043, -1.047, 0.9252), (-0.9919, -0.5727, 0.9502), (-1.069, -0.6174, 0.8642), (-1.047, -0.6043, 0.9252), (-1.145, -1.564e-07, 0.9502), (-1.235, -1.564e-07, 0.8642), (-1.209, -1.564e-07, 0.9252), (-0.9919, 0.5727, 0.9502), (-1.069, 0.6174, 0.8642), (-1.047, 0.6043, 0.9252), (-0.5727, 0.9919, 0.9502), (-0.6174, 1.069, 0.8642), (-0.6043, 1.047, 0.9252), (0.4982, 0.8629, 0.9165), (0.515, 0.892, 0.9492), (-9.143e-08, 1.03, 0.9492), (-9.136e-08, 0.9964, 0.9165), (0.8629, 0.4982, 0.9165), (0.892, 0.515, 0.9492), (0.9964, -1.564e-07, 0.9165), (1.03, -1.564e-07, 0.9492), (0.8629, -0.4982, 0.9165), (0.892, -0.515, 0.9492), (0.4982, -0.8629, 0.9165), (0.515, -0.892, 0.9492), (-9.136e-08, -0.9964, 0.9165), (-9.143e-08, -1.03, 0.9492), (-0.4982, -0.8629, 0.9165), (-0.515, -0.892, 0.9492), (-0.8629, -0.4982, 0.9165), (-0.892, -0.515, 0.9492), (-0.9964, -1.564e-07, 0.9165), (-1.03, -1.564e-07, 0.9492), (-0.8629, 0.4982, 0.9165), (-0.892, 0.515, 0.9492), (-0.4982, 0.8629, 0.9165), (-0.515, 0.892, 0.9492), (5.147e-05, 8.915e-05, -1.266), (-6.227e-07, -1.068e-06, -0.8557)], [], [(109, 38, 37, 110), (110, 37, 3, 112), (112, 3, 5, 114), (114, 5, 20, 116), (116, 20, 21, 118), (118, 21, 22, 120), (120, 22, 23, 122), (122, 23, 24, 124), (124, 24, 39, 126), (126, 39, 40, 128), (128, 40, 14, 130), (130, 14, 38, 109), (0, 240, 13), (47, 46, 35, 36), (25, 241, 27), (41, 15, 26, 25), (19, 44, 32, 33), (42, 18, 29, 30), (15, 47, 36, 26), (16, 41, 25, 27), (45, 19, 33, 34), (43, 42, 30, 31), (17, 16, 27, 28), (46, 45, 34, 35), (44, 43, 31, 32), (18, 17, 28, 29), (45, 46, 70, 69), (23, 22, 54, 55), (41, 16, 62, 60), (19, 45, 69, 68), (22, 21, 53, 54), (15, 41, 60, 61), (44, 19, 68, 67), (21, 20, 52, 53), (38, 14, 59, 49), (43, 44, 67, 66), (20, 5, 51, 52), (14, 40, 58, 59), (51, 50, 74, 75), (58, 57, 81, 82), (64, 65, 89, 88), (50, 48, 72, 74), (71, 61, 85, 95), (57, 56, 80, 81), (63, 64, 88, 87), (48, 49, 73, 72), (70, 71, 95, 94), (56, 55, 79, 80), (62, 63, 87, 86), (69, 70, 94, 93), (16, 17, 63, 62), (24, 23, 55, 56), (46, 47, 71, 70), (37, 38, 49, 48), (17, 18, 64, 63), (39, 24, 56, 57), (47, 15, 61, 71), (3, 37, 48, 50), (18, 42, 65, 64), (40, 39, 57, 58), (5, 3, 50, 51), (42, 43, 66, 65), (93, 94, 106, 105), (162, 199, 202, 165), (84, 86, 98, 96), (92, 93, 105, 104), (159, 196, 199, 162), (85, 84, 96, 97), (91, 92, 104, 103), (156, 193, 196, 159), (177, 214, 183, 148), (90, 91, 103, 102), (153, 190, 193, 156), (174, 211, 214, 177), (65, 66, 90, 89), (59, 58, 82, 83), (52, 51, 75, 76), (66, 67, 91, 90), (49, 59, 83, 73), (53, 52, 76, 77), (67, 68, 92, 91), (61, 60, 84, 85), (54, 53, 77, 78), (68, 69, 93, 92), (60, 62, 86, 84), (55, 54, 78, 79), (229, 231, 201, 198), (76, 75, 154, 157), (237, 239, 213, 210), (86, 87, 99, 98), (168, 205, 208, 171), (94, 95, 107, 106), (144, 181, 187, 150), (87, 88, 100, 99), (171, 208, 211, 174), (95, 85, 97, 107), (72, 73, 147, 145), (88, 89, 101, 100), (83, 82, 175, 178), (150, 187, 190, 153), (89, 90, 102, 101), (217, 221, 186, 180), (221, 223, 189, 186), (225, 227, 195, 192), (78, 77, 160, 163), (79, 78, 163, 166), (227, 229, 198, 195), (223, 225, 192, 189), (107, 97, 219, 238), (239, 218, 184, 213), (143, 131, 108, 132), (131, 130, 109, 108), (142, 129, 131, 143), (129, 128, 130, 131), (141, 127, 129, 142), (127, 126, 128, 129), (140, 125, 127, 141), (125, 124, 126, 127), (139, 123, 125, 140), (123, 122, 124, 125), (138, 121, 123, 139), (121, 120, 122, 123), (137, 119, 121, 138), (119, 118, 120, 121), (136, 117, 119, 137), (117, 116, 118, 119), (135, 115, 117, 136), (115, 114, 116, 117), (134, 113, 115, 135), (113, 112, 114, 115), (133, 111, 113, 134), (111, 110, 112, 113), (132, 108, 111, 133), (108, 109, 110, 111), (1, 0, 132, 133), (2, 1, 133, 134), (4, 2, 134, 135), (6, 4, 135, 136), (7, 6, 136, 137), (8, 7, 137, 138), (9, 8, 138, 139), (10, 9, 139, 140), (11, 10, 140, 141), (12, 11, 141, 142), (13, 12, 142, 143), (0, 13, 143, 132), (96, 98, 220, 216), (98, 99, 222, 220), (100, 101, 226, 224), (101, 102, 228, 226), (102, 103, 230, 228), (103, 104, 232, 230), (104, 105, 234, 232), (235, 237, 210, 207), (105, 106, 236, 234), (106, 107, 238, 236), (99, 100, 224, 222), (233, 235, 207, 204), (77, 76, 157, 160), (231, 233, 204, 201), (73, 83, 178, 147), (74, 72, 145, 151), (75, 74, 151, 154), (97, 96, 216, 219), (82, 81, 172, 175), (81, 80, 169, 172), (80, 79, 166, 169), (165, 202, 205, 168), (145, 147, 149, 146), (146, 149, 148, 144), (151, 145, 146, 152), (152, 146, 144, 150), (154, 151, 152, 155), (155, 152, 150, 153), (157, 154, 155, 158), (158, 155, 153, 156), (160, 157, 158, 161), (161, 158, 156, 159), (163, 160, 161, 164), (164, 161, 159, 162), (166, 163, 164, 167), (167, 164, 162, 165), (169, 166, 167, 170), (170, 167, 165, 168), (172, 169, 170, 173), (173, 170, 168, 171), (175, 172, 173, 176), (176, 173, 171, 174), (178, 175, 176, 179), (179, 176, 174, 177), (147, 178, 179, 149), (149, 179, 177, 148), (181, 183, 185, 182), (182, 185, 184, 180), (187, 181, 182, 188), (188, 182, 180, 186), (190, 187, 188, 191), (191, 188, 186, 189), (193, 190, 191, 194), (194, 191, 189, 192), (196, 193, 194, 197), (197, 194, 192, 195), (199, 196, 197, 200), (200, 197, 195, 198), (202, 199, 200, 203), (203, 200, 198, 201), (205, 202, 203, 206), (206, 203, 201, 204), (208, 205, 206, 209), (209, 206, 204, 207), (211, 208, 209, 212), (212, 209, 207, 210), (214, 211, 212, 215), (215, 212, 210, 213), (183, 214, 215, 185), (185, 215, 213, 184), (148, 183, 181, 144), (217, 218, 219, 216), (221, 217, 216, 220), (223, 221, 220, 222), (225, 223, 222, 224), (227, 225, 224, 226), (229, 227, 226, 228), (231, 229, 228, 230), (233, 231, 230, 232), (235, 233, 232, 234), (237, 235, 234, 236), (239, 237, 236, 238), (218, 239, 238, 219), (218, 217, 180, 184), (13, 240, 12), (12, 240, 11), (11, 240, 10), (10, 240, 9), (9, 240, 8), (8, 240, 7), (7, 240, 6), (6, 240, 4), (4, 240, 2), (2, 240, 1), (1, 240, 0), (27, 241, 28), (28, 241, 29), (29, 241, 30), (30, 241, 31), (31, 241, 32), (32, 241, 33), (33, 241, 34), (34, 241, 35), (35, 241, 36), (36, 241, 26), (26, 241, 25)])
_uv = me_cylinder_006.uv_layers.new(name='UVMap')
_uv.uv.foreach_set('vector', [1.0, 0.8333, 1.0, 1.0, 0.9167, 1.0, 0.9167, 0.8333, 0.9167, 0.8333, 0.9167, 1.0, 0.8333, 1.0, 0.8333, 0.8333, 0.8333, 0.8333, 0.8333, 1.0, 0.75, 1.0, 0.75, 0.8333, 0.75, 0.8333, 0.75, 1.0, 0.6667, 1.0, 0.6667, 0.8333, 0.6667, 0.8333, 0.6667, 1.0, 0.5833, 1.0, 0.5833, 0.8333, 0.5833, 0.8333, 0.5833, 1.0, 0.5, 1.0, 0.5, 0.8333, 0.5, 0.8333, 0.5, 1.0, 0.4167, 1.0, 0.4167, 0.8333, 0.4167, 0.8333, 0.4167, 1.0, 0.3333, 1.0, 0.3333, 0.8333, 0.3333, 0.8333, 0.3333, 1.0, 0.25, 1.0, 0.25, 0.8333, 0.25, 0.8333, 0.25, 1.0, 0.1667, 1.0, 0.1667, 0.8333, 0.1667, 0.8333, 0.1667, 1.0, 0.08333, 1.0, 0.08333, 0.8333, 0.08333, 0.8333, 0.08333, 1.0, 7.451e-08, 1.0, 7.451e-08, 0.8333, 0.75, 0.4548, 0.75, 0.25, 0.6476, 0.4274, 0.1463, 0.4296, 0.07041, 0.3537, 0.07041, 0.3537, 0.1463, 0.4296, 0.3537, 0.4296, 0.25, 0.25, 0.4296, 0.3537, 0.3537, 0.4296, 0.25, 0.4574, 0.25, 0.4574, 0.3537, 0.4296, 0.07041, 0.1463, 0.1463, 0.07041, 0.1463, 0.07041, 0.07041, 0.1463, 0.3537, 0.07041, 0.4296, 0.1463, 0.4296, 0.1463, 0.3537, 0.07041, 0.25, 0.4574, 0.1463, 0.4296, 0.1463, 0.4296, 0.25, 0.4574, 0.4296, 0.3537, 0.3537, 0.4296, 0.3537, 0.4296, 0.4296, 0.3537, 0.04263, 0.25, 0.07041, 0.1463, 0.07041, 0.1463, 0.04263, 0.25, 0.25, 0.04263, 0.3537, 0.07041, 0.3537, 0.07041, 0.25, 0.04263, 0.4574, 0.25, 0.4296, 0.3537, 0.4296, 0.3537, 0.4574, 0.25, 0.07041, 0.3537, 0.04263, 0.25, 0.04263, 0.25, 0.07041, 0.3537, 0.1463, 0.07041, 0.25, 0.04263, 0.25, 0.04263, 0.1463, 0.07041, 0.4296, 0.1463, 0.4574, 0.25, 0.4574, 0.25, 0.4296, 0.1463, 0.04263, 0.25, 0.07041, 0.3537, 0.07041, 0.3537, 0.04263, 0.25, 0.4167, 1.0, 0.5, 1.0, 0.5, 1.0, 0.4167, 1.0, 0.3537, 0.4296, 0.4296, 0.3537, 0.4296, 0.3537, 0.3537, 0.4296, 0.07041, 0.1463, 0.04263, 0.25, 0.04263, 0.25, 0.07041, 0.1463, 0.5, 1.0, 0.5833, 1.0, 0.5833, 1.0, 0.5, 1.0, 0.25, 0.4574, 0.3537, 0.4296, 0.3537, 0.4296, 0.25, 0.4574, 0.1463, 0.07041, 0.07041, 0.1463, 0.07041, 0.1463, 0.1463, 0.07041, 0.5833, 1.0, 0.6667, 1.0, 0.6667, 1.0, 0.5833, 1.0, 7.451e-08, 1.0, 0.08333, 1.0, 0.08333, 1.0, 7.451e-08, 1.0, 0.25, 0.04263, 0.1463, 0.07041, 0.1463, 0.07041, 0.25, 0.04263, 0.6667, 1.0, 0.75, 1.0, 0.75, 1.0, 0.6667, 1.0, 0.08333, 1.0, 0.1667, 1.0, 0.1667, 1.0, 0.08333, 1.0, 0.75, 1.0, 0.8333, 1.0, 0.8333, 1.0, 0.75, 1.0, 0.1667, 1.0, 0.25, 1.0, 0.25, 1.0, 0.1667, 1.0, 0.4296, 0.1463, 0.3537, 0.07041, 0.3537, 0.07041, 0.4296, 0.1463, 0.8333, 1.0, 0.9167, 1.0, 0.9167, 1.0, 0.8333, 1.0, 0.1463, 0.4296, 0.25, 0.4574, 0.25, 0.4574, 0.1463, 0.4296, 0.25, 1.0, 0.3333, 1.0, 0.3333, 1.0, 0.25, 1.0, 0.4574, 0.25, 0.4296, 0.1463, 0.4296, 0.1463, 0.4574, 0.25, 0.9167, 1.0, 1.0, 1.0, 1.0, 1.0, 0.9167, 1.0, 0.07041, 0.3537, 0.1463, 0.4296, 0.1463, 0.4296, 0.07041, 0.3537, 0.3333, 1.0, 0.4167, 1.0, 0.4167, 1.0, 0.3333, 1.0, 0.4296, 0.3537, 0.4574, 0.25, 0.4574, 0.25, 0.4296, 0.3537, 0.04263, 0.25, 0.07041, 0.3537, 0.07041, 0.3537, 0.04263, 0.25, 0.4296, 0.3537, 0.4574, 0.25, 0.4574, 0.25, 0.4296, 0.3537, 0.3333, 1.0, 0.4167, 1.0, 0.4167, 1.0, 0.3333, 1.0, 0.07041, 0.3537, 0.1463, 0.4296, 0.1463, 0.4296, 0.07041, 0.3537, 0.9167, 1.0, 1.0, 1.0, 1.0, 1.0, 0.9167, 1.0, 0.4574, 0.25, 0.4296, 0.1463, 0.4296, 0.1463, 0.4574, 0.25, 0.25, 1.0, 0.3333, 1.0, 0.3333, 1.0, 0.25, 1.0, 0.1463, 0.4296, 0.25, 0.4574, 0.25, 0.4574, 0.1463, 0.4296, 0.8333, 1.0, 0.9167, 1.0, 0.9167, 1.0, 0.8333, 1.0, 0.4296, 0.1463, 0.3537, 0.07041, 0.3537, 0.07041, 0.4296, 0.1463, 0.1667, 1.0, 0.25, 1.0, 0.25, 1.0, 0.1667, 1.0, 0.75, 1.0, 0.8333, 1.0, 0.8333, 1.0, 0.75, 1.0, 0.3537, 0.07041, 0.25, 0.04263, 0.25, 0.04263, 0.3537, 0.07041, 0.04263, 0.25, 0.07041, 0.3537, 0.07041, 0.3537, 0.04263, 0.25, 0.3367, 0.3534, 0.4133, 0.6566, 0.3172, 0.6677, 0.2294, 0.3744, 0.3537, 0.4296, 0.4296, 0.3537, 0.4296, 0.3537, 0.3537, 0.4296, 0.07041, 0.1463, 0.04263, 0.25, 0.04263, 0.25, 0.07041, 0.1463, 0.444, 0.3744, 0.5093, 0.6677, 0.4133, 0.6566, 0.3367, 0.3534, 0.25, 0.4574, 0.3537, 0.4296, 0.3537, 0.4296, 0.25, 0.4574, 0.1463, 0.07041, 0.07041, 0.1463, 0.07041, 0.1463, 0.1463, 0.07041, 0.5303, 0.4318, 0.5942, 0.6982, 0.5093, 0.6677, 0.444, 0.3744, 0.1138, 0.6459, 0.09952, 0.8119, 0.7398, 0.8231, 0.5102, 0.6669, 0.25, 0.04263, 0.1463, 0.07041, 0.1463, 0.07041, 0.25, 0.04263, 0.5802, 0.5102, 0.6598, 0.7398, 0.5942, 0.6982, 0.5303, 0.4318, 0.08534, 0.5885, 0.1235, 0.7815, 0.09952, 0.8119, 0.1138, 0.6459, 0.3537, 0.07041, 0.25, 0.04263, 0.25, 0.04263, 0.3537, 0.07041, 0.08333, 1.0, 0.1667, 1.0, 0.1667, 1.0, 0.08333, 1.0, 0.6667, 1.0, 0.75, 1.0, 0.75, 1.0, 0.6667, 1.0, 0.25, 0.04263, 0.1463, 0.07041, 0.1463, 0.07041, 0.25, 0.04263, 7.451e-08, 1.0, 0.08333, 1.0, 0.08333, 1.0, 7.451e-08, 1.0, 0.5833, 1.0, 0.6667, 1.0, 0.6667, 1.0, 0.5833, 1.0, 0.1463, 0.07041, 0.07041, 0.1463, 0.07041, 0.1463, 0.1463, 0.07041, 0.25, 0.4574, 0.3537, 0.4296, 0.3537, 0.4296, 0.25, 0.4574, 0.5, 1.0, 0.5833, 1.0, 0.5833, 1.0, 0.5, 1.0, 0.07041, 0.1463, 0.04263, 0.25, 0.04263, 0.25, 0.07041, 0.1463, 0.3537, 0.4296, 0.4296, 0.3537, 0.4296, 0.3537, 0.3537, 0.4296, 0.4167, 1.0, 0.5, 1.0, 0.5, 1.0, 0.4167, 1.0, 0.25, 0.03825, 0.1441, 0.06662, 0.1366, 0.05361, 0.25, 0.02323, 0.6667, 1.0, 0.75, 1.0, 0.75, 1.0, 0.6667, 1.0, 0.06662, 0.3559, 0.1441, 0.4334, 0.1366, 0.4464, 0.05361, 0.3634, 0.4296, 0.3537, 0.4574, 0.25, 0.4574, 0.25, 0.4296, 0.3537, 0.1432, 0.4318, 0.2323, 0.6982, 0.1667, 0.7398, 0.09325, 0.5102, 0.07041, 0.3537, 0.1463, 0.4296, 0.1463, 0.4296, 0.07041, 0.3537, 0.5596, 0.6459, 0.727, 0.8119, 0.7031, 0.7815, 0.5881, 0.5885, 0.4574, 0.25, 0.4296, 0.1463, 0.4296, 0.1463, 0.4574, 0.25, 0.09325, 0.5102, 0.1667, 0.7398, 0.1235, 0.7815, 0.08534, 0.5885, 0.1463, 0.4296, 0.25, 0.4574, 0.25, 0.4574, 0.1463, 0.4296, 0.9167, 1.0, 1.0, 1.0, 1.0, 1.0, 0.9167, 1.0, 0.4296, 0.1463, 0.3537, 0.07041, 0.3537, 0.07041, 0.4296, 0.1463, 0.08333, 1.0, 0.1667, 1.0, 0.1667, 1.0, 0.08333, 1.0, 0.5881, 0.5885, 0.7031, 0.7815, 0.6598, 0.7398, 0.5802, 0.5102, 0.3537, 0.07041, 0.25, 0.04263, 0.25, 0.04263, 0.3537, 0.07041, 0.3559, 0.4334, 0.4334, 0.3559, 0.4464, 0.3634, 0.3634, 0.4464, 0.4334, 0.3559, 0.4618, 0.25, 0.4768, 0.25, 0.4464, 0.3634, 0.4334, 0.1441, 0.3559, 0.06662, 0.3634, 0.05361, 0.4464, 0.1366, 0.5, 1.0, 0.5833, 1.0, 0.5833, 1.0, 0.5, 1.0, 0.4167, 1.0, 0.5, 1.0, 0.5, 1.0, 0.4167, 1.0, 0.3559, 0.06662, 0.25, 0.03825, 0.25, 0.02323, 0.3634, 0.05361, 0.4618, 0.25, 0.4334, 0.1441, 0.4464, 0.1366, 0.4768, 0.25, 0.1463, 0.4296, 0.25, 0.4574, 0.25, 0.4574, 0.1463, 0.4296, 0.1441, 0.4334, 0.25, 0.4618, 0.25, 0.4768, 0.1366, 0.4464, 0.08333, 0.5, 0.08333, 0.6667, 7.451e-08, 0.6667, 7.451e-08, 0.5, 0.08333, 0.6667, 0.08333, 0.8333, 7.451e-08, 0.8333, 7.451e-08, 0.6667, 0.1667, 0.5, 0.1667, 0.6667, 0.08333, 0.6667, 0.08333, 0.5, 0.1667, 0.6667, 0.1667, 0.8333, 0.08333, 0.8333, 0.08333, 0.6667, 0.25, 0.5, 0.25, 0.6667, 0.1667, 0.6667, 0.1667, 0.5, 0.25, 0.6667, 0.25, 0.8333, 0.1667, 0.8333, 0.1667, 0.6667, 0.3333, 0.5, 0.3333, 0.6667, 0.25, 0.6667, 0.25, 0.5, 0.3333, 0.6667, 0.3333, 0.8333, 0.25, 0.8333, 0.25, 0.6667, 0.4167, 0.5, 0.4167, 0.6667, 0.3333, 0.6667, 0.3333, 0.5, 0.4167, 0.6667, 0.4167, 0.8333, 0.3333, 0.8333, 0.3333, 0.6667, 0.5, 0.5, 0.5, 0.6667, 0.4167, 0.6667, 0.4167, 0.5, 0.5, 0.6667, 0.5, 0.8333, 0.4167, 0.8333, 0.4167, 0.6667, 0.5833, 0.5, 0.5833, 0.6667, 0.5, 0.6667, 0.5, 0.5, 0.5833, 0.6667, 0.5833, 0.8333, 0.5, 0.8333, 0.5, 0.6667, 0.6667, 0.5, 0.6667, 0.6667, 0.5833, 0.6667, 0.5833, 0.5, 0.6667, 0.6667, 0.6667, 0.8333, 0.5833, 0.8333, 0.5833, 0.6667, 0.75, 0.5, 0.75, 0.6667, 0.6667, 0.6667, 0.6667, 0.5, 0.75, 0.6667, 0.75, 0.8333, 0.6667, 0.8333, 0.6667, 0.6667, 0.8333, 0.5, 0.8333, 0.6667, 0.75, 0.6667, 0.75, 0.5, 0.8333, 0.6667, 0.8333, 0.8333, 0.75, 0.8333, 0.75, 0.6667, 0.9167, 0.5, 0.9167, 0.6667, 0.8333, 0.6667, 0.8333, 0.5, 0.9167, 0.6667, 0.9167, 0.8333, 0.8333, 0.8333, 0.8333, 0.6667, 1.0, 0.5, 1.0, 0.6667, 0.9167, 0.6667, 0.9167, 0.5, 1.0, 0.6667, 1.0, 0.8333, 0.9167, 0.8333, 0.9167, 0.6667, 0.8524, 0.4274, 0.75, 0.4548, 0.75, 0.49, 0.87, 0.4578, 0.9274, 0.3524, 0.8524, 0.4274, 0.87, 0.4578, 0.9578, 0.37, 0.9548, 0.25, 0.9274, 0.3524, 0.9578, 0.37, 0.99, 0.25, 0.9274, 0.1476, 0.9548, 0.25, 0.99, 0.25, 0.9578, 0.13, 0.8524, 0.07264, 0.9274, 0.1476, 0.9578, 0.13, 0.87, 0.04215, 0.75, 0.0452, 0.8524, 0.07264, 0.87, 0.04215, 0.75, 0.01, 0.6476, 0.07264, 0.75, 0.0452, 0.75, 0.01, 0.63, 0.04215, 0.5726, 0.1476, 0.6476, 0.07264, 0.63, 0.04215, 0.5422, 0.13, 0.5452, 0.25, 0.5726, 0.1476, 0.5422, 0.13, 0.51, 0.25, 0.5726, 0.3524, 0.5452, 0.25, 0.51, 0.25, 0.5422, 0.37, 0.6476, 0.4274, 0.5726, 0.3524, 0.5422, 0.37, 0.63, 0.4578, 0.75, 0.4548, 0.6476, 0.4274, 0.63, 0.4578, 0.75, 0.49, 0.3537, 0.4296, 0.4296, 0.3537, 0.4296, 0.3537, 0.3537, 0.4296, 0.4296, 0.3537, 0.4574, 0.25, 0.4574, 0.25, 0.4296, 0.3537, 0.4296, 0.1463, 0.3537, 0.07041, 0.3537, 0.07041, 0.4296, 0.1463, 0.3537, 0.07041, 0.25, 0.04263, 0.25, 0.04263, 0.3537, 0.07041, 0.25, 0.04263, 0.1463, 0.07041, 0.1463, 0.07041, 0.25, 0.04263, 0.1463, 0.07041, 0.07041, 0.1463, 0.07041, 0.1463, 0.1463, 0.07041, 0.07041, 0.1463, 0.04263, 0.25, 0.04263, 0.25, 0.07041, 0.1463, 0.03825, 0.25, 0.06662, 0.3559, 0.05361, 0.3634, 0.02323, 0.25, 0.04263, 0.25, 0.07041, 0.3537, 0.07041, 0.3537, 0.04263, 0.25, 0.07041, 0.3537, 0.1463, 0.4296, 0.1463, 0.4296, 0.07041, 0.3537, 0.4574, 0.25, 0.4296, 0.1463, 0.4296, 0.1463, 0.4574, 0.25, 0.06662, 0.1441, 0.03825, 0.25, 0.02323, 0.25, 0.05361, 0.1366, 0.5833, 1.0, 0.6667, 1.0, 0.6667, 1.0, 0.5833, 1.0, 0.1441, 0.06662, 0.06662, 0.1441, 0.05361, 0.1366, 0.1366, 0.05361, 7.451e-08, 1.0, 0.08333, 1.0, 0.08333, 1.0, 7.451e-08, 1.0, 0.8333, 1.0, 0.9167, 1.0, 0.9167, 1.0, 0.8333, 1.0, 0.75, 1.0, 0.8333, 1.0, 0.8333, 1.0, 0.75, 1.0, 0.25, 0.4574, 0.3537, 0.4296, 0.3537, 0.4296, 0.25, 0.4574, 0.1667, 1.0, 0.25, 1.0, 0.25, 1.0, 0.1667, 1.0, 0.25, 1.0, 0.3333, 1.0, 0.3333, 1.0, 0.25, 1.0, 0.3333, 1.0, 0.4167, 1.0, 0.4167, 1.0, 0.3333, 1.0, 0.2294, 0.3744, 0.3172, 0.6677, 0.2323, 0.6982, 0.1432, 0.4318, 0.9167, 1.0, 1.0, 1.0, 0.9992, 1.0, 0.9167, 1.0, 0.9167, 1.0, 0.9992, 1.0, 0.5102, 0.6669, 0.5596, 0.6459, 0.8333, 1.0, 0.9167, 1.0, 0.9167, 1.0, 0.8333, 1.0, 0.8333, 1.0, 0.9167, 1.0, 0.5596, 0.6459, 0.5881, 0.5885, 0.75, 1.0, 0.8333, 1.0, 0.8333, 1.0, 0.75, 1.0, 0.75, 1.0, 0.8333, 1.0, 0.5881, 0.5885, 0.5802, 0.5102, 0.6667, 1.0, 0.75, 1.0, 0.75, 1.0, 0.6667, 1.0, 0.6667, 1.0, 0.75, 1.0, 0.5802, 0.5102, 0.5303, 0.4318, 0.5833, 1.0, 0.6667, 1.0, 0.6667, 1.0, 0.5833, 1.0, 0.5833, 1.0, 0.6667, 1.0, 0.5303, 0.4318, 0.444, 0.3744, 0.5, 1.0, 0.5833, 1.0, 0.5833, 1.0, 0.5, 1.0, 0.5, 1.0, 0.5833, 1.0, 0.444, 0.3744, 0.3367, 0.3534, 0.4167, 1.0, 0.5, 1.0, 0.5, 1.0, 0.4167, 1.0, 0.4167, 1.0, 0.5, 1.0, 0.3367, 0.3534, 0.2294, 0.3744, 0.3333, 1.0, 0.4167, 1.0, 0.4167, 1.0, 0.3333, 1.0, 0.3333, 1.0, 0.4167, 1.0, 0.2294, 0.3744, 0.1432, 0.4318, 0.25, 1.0, 0.3333, 1.0, 0.3333, 1.0, 0.25, 1.0, 0.25, 1.0, 0.3333, 1.0, 0.1432, 0.4318, 0.09325, 0.5102, 0.1667, 1.0, 0.25, 1.0, 0.25, 1.0, 0.1667, 1.0, 0.1667, 1.0, 0.25, 1.0, 0.09325, 0.5102, 0.08534, 0.5885, 0.08333, 1.0, 0.1667, 1.0, 0.1667, 1.0, 0.0841, 1.0, 0.0841, 1.0, 0.1667, 1.0, 0.08534, 0.5885, 0.1138, 0.6459, 7.451e-08, 1.0, 0.08333, 1.0, 0.08257, 1.0, 0.0007679, 1.0, 0.9916, 1.0, 0.09178, 1.0, 0.1138, 0.6459, 0.5102, 0.6669, 0.727, 0.8119, 0.7398, 0.8231, 0.25, 0.4897, 0.3698, 0.4576, 0.3698, 0.4576, 0.25, 0.4897, 0.25, 0.4768, 0.3634, 0.4464, 0.7031, 0.7815, 0.727, 0.8119, 0.3698, 0.4576, 0.4576, 0.3698, 0.4576, 0.3698, 0.3698, 0.4576, 0.3634, 0.4464, 0.4464, 0.3634, 0.6598, 0.7398, 0.7031, 0.7815, 0.4576, 0.3698, 0.4897, 0.25, 0.4897, 0.25, 0.4576, 0.3698, 0.4464, 0.3634, 0.4768, 0.25, 0.5942, 0.6982, 0.6598, 0.7398, 0.4897, 0.25, 0.4576, 0.1302, 0.4576, 0.1302, 0.4897, 0.25, 0.4768, 0.25, 0.4464, 0.1366, 0.5093, 0.6677, 0.5942, 0.6982, 0.4576, 0.1302, 0.3698, 0.04245, 0.3698, 0.04245, 0.4576, 0.1302, 0.4464, 0.1366, 0.3634, 0.05361, 0.4133, 0.6566, 0.5093, 0.6677, 0.3698, 0.04245, 0.25, 0.01034, 0.25, 0.01034, 0.3698, 0.04245, 0.3634, 0.05361, 0.25, 0.02323, 0.3172, 0.6677, 0.4133, 0.6566, 0.25, 0.01034, 0.1302, 0.04245, 0.1302, 0.04245, 0.25, 0.01034, 0.25, 0.02323, 0.1366, 0.05361, 0.2323, 0.6982, 0.3172, 0.6677, 0.1302, 0.04245, 0.04245, 0.1302, 0.04245, 0.1302, 0.1302, 0.04245, 0.1366, 0.05361, 0.05361, 0.1366, 0.1667, 0.7398, 0.2323, 0.6982, 0.04245, 0.1302, 0.01034, 0.25, 0.01034, 0.25, 0.04245, 0.1302, 0.05361, 0.1366, 0.02323, 0.25, 0.1235, 0.7815, 0.1667, 0.7398, 0.01034, 0.25, 0.04245, 0.3698, 0.04245, 0.3698, 0.01034, 0.25, 0.02323, 0.25, 0.05361, 0.3634, 0.09952, 0.8119, 0.1235, 0.7815, 0.04245, 0.3698, 0.1302, 0.4576, 0.1302, 0.4576, 0.04245, 0.3698, 0.05361, 0.3634, 0.1366, 0.4464, 0.7398, 0.8231, 0.09952, 0.8119, 0.1302, 0.4576, 0.25, 0.4897, 0.25, 0.4897, 0.1302, 0.4576, 0.1366, 0.4464, 0.25, 0.4768, 0.5102, 0.6669, 0.7398, 0.8231, 0.727, 0.8119, 0.5596, 0.6459, 0.3559, 0.4334, 0.25, 0.4618, 0.25, 0.4574, 0.3537, 0.4296, 0.4334, 0.3559, 0.3559, 0.4334, 0.3537, 0.4296, 0.4296, 0.3537, 0.4618, 0.25, 0.4334, 0.3559, 0.4296, 0.3537, 0.4574, 0.25, 0.4334, 0.1441, 0.4618, 0.25, 0.4574, 0.25, 0.4296, 0.1463, 0.3559, 0.06662, 0.4334, 0.1441, 0.4296, 0.1463, 0.3537, 0.07041, 0.25, 0.03825, 0.3559, 0.06662, 0.3537, 0.07041, 0.25, 0.04263, 0.1441, 0.06662, 0.25, 0.03825, 0.25, 0.04263, 0.1463, 0.07041, 0.06662, 0.1441, 0.1441, 0.06662, 0.1463, 0.07041, 0.07041, 0.1463, 0.03825, 0.25, 0.06662, 0.1441, 0.07041, 0.1463, 0.04263, 0.25, 0.06662, 0.3559, 0.03825, 0.25, 0.04263, 0.25, 0.07041, 0.3537, 0.1441, 0.4334, 0.06662, 0.3559, 0.07041, 0.3537, 0.1463, 0.4296, 0.25, 0.4618, 0.1441, 0.4334, 0.1463, 0.4296, 0.25, 0.4574, 0.25, 0.4618, 0.3559, 0.4334, 0.3634, 0.4464, 0.25, 0.4768, 0.6476, 0.4274, 0.75, 0.25, 0.5726, 0.3524, 0.5726, 0.3524, 0.75, 0.25, 0.5452, 0.25, 0.5452, 0.25, 0.75, 0.25, 0.5726, 0.1476, 0.5726, 0.1476, 0.75, 0.25, 0.6476, 0.07264, 0.6476, 0.07264, 0.75, 0.25, 0.75, 0.0452, 0.75, 0.0452, 0.75, 0.25, 0.8524, 0.07264, 0.8524, 0.07264, 0.75, 0.25, 0.9274, 0.1476, 0.9274, 0.1476, 0.75, 0.25, 0.9548, 0.25, 0.9548, 0.25, 0.75, 0.25, 0.9274, 0.3524, 0.9274, 0.3524, 0.75, 0.25, 0.8524, 0.4274, 0.8524, 0.4274, 0.75, 0.25, 0.75, 0.4548, 0.4296, 0.3537, 0.25, 0.25, 0.4574, 0.25, 0.4574, 0.25, 0.25, 0.25, 0.4296, 0.1463, 0.4296, 0.1463, 0.25, 0.25, 0.3537, 0.07041, 0.3537, 0.07041, 0.25, 0.25, 0.25, 0.04263, 0.25, 0.04263, 0.25, 0.25, 0.1463, 0.07041, 0.1463, 0.07041, 0.25, 0.25, 0.07041, 0.1463, 0.07041, 0.1463, 0.25, 0.25, 0.04263, 0.25, 0.04263, 0.25, 0.25, 0.25, 0.07041, 0.3537, 0.07041, 0.3537, 0.25, 0.25, 0.1463, 0.4296, 0.1463, 0.4296, 0.25, 0.25, 0.25, 0.4574, 0.25, 0.4574, 0.25, 0.25, 0.3537, 0.4296])
me_cylinder_006.update()
me_cylinder_009 = bpy.data.meshes.new('Cylinder.009')
me_cylinder_009.from_pydata([(-0.09129, 0.3471, -2.001), (0.09129, 0.3471, -2.001), (-0.09129, -6.166e-16, -2.145), (0.09129, -6.166e-16, -2.145), (-0.09129, -0.3471, -2.001), (0.1315, 1.0, 2.695e-09), (0.1315, 0.5, -1.336), (-0.1315, -0.5, -1.336), (0.1315, -0.5, -1.336), (-0.1315, -0.5, 1.336), (0.1315, -0.5, 1.336), (0.1315, -8.882e-16, 1.543), (-0.1315, 0.866, 0.7713), (0.1315, 0.866, 0.7713), (0.1315, 0.362, 1.17), (0.1315, 0.866, -0.7713), (0.1315, -8.882e-16, -1.543), (0.1315, -0.866, -0.7713), (0.1315, -1.0, 2.695e-09), (0.1315, -0.866, 0.7713), (0.1315, 0.5, 1.336), (-0.1315, 0.866, -0.7713), (-0.1315, 0.5, -1.336), (-0.1315, -1.0, 2.695e-09), (0.1315, 0.7909, 2.695e-09), (0.1315, -8.882e-16, -1.32), (0.1315, -0.6702, -0.6946), (0.1315, -0.7909, 2.695e-09), (0.1315, 0.6702, 0.6946), (-0.1315, 1.0, 2.695e-09), (0.1315, -0.362, -1.17), (0.1315, -0.6702, 0.6946), (0.1315, -0.362, 1.17), (-0.1315, -8.882e-16, -1.543), (-0.1315, -0.866, -0.7713), (-0.1315, -0.866, 0.7713), (-0.1315, -8.882e-16, 1.543), (-0.1315, 0.5, 1.336), (0.1315, 0.6702, -0.6946), (0.1315, 0.362, -1.17), (0.1315, -8.882e-16, 1.32), (-0.3927, 0.4891, 2.587e-09), (-0.3927, 0.4235, -0.3772), (-0.3927, 0.2445, -0.6534), (-0.3927, -2.538e-09, -0.7545), (-0.3927, -0.2445, -0.6534), (-0.3927, -0.4235, -0.3772), (-0.3927, -0.4891, 2.587e-09), (-0.3927, -0.4235, 0.3772), (-0.3927, -0.2445, 0.6534), (-0.3927, -2.538e-09, 0.7545), (-0.3927, 0.2445, 0.6534), (-0.3927, 0.4235, 0.3772), (-0.2641, 0.3278, -0.3397), (-0.2641, 0.3868, 2.587e-09), (-0.2641, 0.177, -0.5722), (-0.2641, -2.538e-09, -0.6454), (-0.2641, -0.177, -0.5722), (-0.2641, -0.3278, -0.3397), (-0.2641, -0.3868, 2.587e-09), (-0.2641, -0.3278, 0.3397), (-0.2641, -0.177, 0.5722), (-0.2641, -2.538e-09, 0.6454), (-0.2641, 0.177, 0.5722), (-0.2641, 0.3278, 0.3397), (0.09129, -0.3471, -2.001), (0.09129, 0.3471, -4.944), (-0.09129, 0.3471, -4.944), (-0.09129, -6.166e-16, -5.037), (0.09129, -6.166e-16, -5.037), (-0.09129, -0.3471, -4.944), (0.09129, -0.3471, -4.944), (0.09129, 0.3471, -7.764), (-0.09129, 0.3471, -7.764), (-0.09129, -6.166e-16, -7.857), (0.09129, -6.166e-16, -7.857), (-0.09129, -0.3471, -7.764), (0.09129, -0.3471, -7.764)], [], [(0, 2, 33, 22), (65, 3, 16, 8), (1, 0, 22, 6), (3, 1, 6, 16), (2, 4, 7, 33), (4, 65, 8, 7), (29, 5, 15, 21), (21, 15, 6, 22), (7, 8, 17, 34), (34, 17, 18, 23), (23, 18, 19, 35), (35, 19, 10, 9), (9, 10, 11, 36), (36, 11, 20, 37), (37, 20, 13, 12), (12, 13, 5, 29), (24, 38, 15, 5), (38, 39, 6, 15), (39, 25, 16, 6), (25, 30, 8, 16), (30, 26, 17, 8), (26, 27, 18, 17), (27, 31, 19, 18), (31, 32, 10, 19), (32, 40, 11, 10), (40, 14, 20, 11), (14, 28, 13, 20), (28, 24, 5, 13), (32, 31, 60, 61), (7, 34, 46, 45), (41, 42, 43, 44, 45, 46, 47, 48, 49, 50, 51, 52), (53, 54, 64, 63, 62, 61, 60, 59, 58, 57, 56, 55), (38, 24, 54, 53), (34, 23, 47, 46), (40, 32, 61, 62), (39, 38, 53, 55), (23, 35, 48, 47), (14, 40, 62, 63), (25, 39, 55, 56), (35, 9, 49, 48), (28, 14, 63, 64), (29, 21, 42, 41), (30, 25, 56, 57), (9, 36, 50, 49), (24, 28, 64, 54), (21, 22, 43, 42), (26, 30, 57, 58), (36, 37, 51, 50), (22, 33, 44, 43), (27, 26, 58, 59), (37, 12, 52, 51), (33, 7, 45, 44), (31, 27, 59, 60), (12, 29, 41, 52), (4, 2, 68, 70), (65, 4, 70, 71), (66, 69, 75, 72), (70, 68, 74, 76), (1, 3, 69, 66), (0, 1, 66, 67), (3, 65, 71, 69), (2, 0, 67, 68), (73, 72, 75, 74), (74, 75, 77, 76), (67, 66, 72, 73), (69, 71, 77, 75), (68, 67, 73, 74), (71, 70, 76, 77)])
_uv = me_cylinder_009.uv_layers.new(name='UVMap')
_uv.uv.foreach_set('vector', [0.9578, 0.37, 0.99, 0.25, 0.99, 0.25, 0.9578, 0.37, 0.4578, 0.13, 0.49, 0.25, 0.49, 0.25, 0.4578, 0.13, 0.8333, 1.0, 0.8333, 0.5, 0.8333, 0.5, 0.8333, 1.0, 0.49, 0.25, 0.4578, 0.37, 0.4578, 0.37, 0.49, 0.25, 0.99, 0.25, 0.9578, 0.13, 0.9578, 0.13, 0.99, 0.25, 0.6667, 0.5, 0.6667, 1.0, 0.6667, 1.0, 0.6667, 0.5, 1.0, 0.5, 1.0, 1.0, 0.9167, 1.0, 0.9167, 0.5, 0.9167, 0.5, 0.9167, 1.0, 0.8333, 1.0, 0.8333, 0.5, 0.6667, 0.5, 0.6667, 1.0, 0.5833, 1.0, 0.5833, 0.5, 0.5833, 0.5, 0.5833, 1.0, 0.5, 1.0, 0.5, 0.5, 0.5, 0.5, 0.5, 1.0, 0.4167, 1.0, 0.4167, 0.5, 0.4167, 0.5, 0.4167, 1.0, 0.3333, 1.0, 0.3333, 0.5, 0.3333, 0.5, 0.3333, 1.0, 0.25, 1.0, 0.25, 0.5, 0.25, 0.5, 0.25, 1.0, 0.1667, 1.0, 0.1667, 0.5, 0.1667, 0.5, 0.1667, 1.0, 0.08333, 1.0, 0.08333, 0.5, 0.08333, 0.5, 0.08333, 1.0, 7.451e-08, 1.0, 7.451e-08, 0.5, 0.25, 0.4398, 0.3581, 0.4109, 0.37, 0.4578, 0.25, 0.49, 0.3581, 0.4109, 0.432, 0.3369, 0.4578, 0.37, 0.37, 0.4578, 0.432, 0.3369, 0.4553, 0.25, 0.49, 0.25, 0.4578, 0.37, 0.4553, 0.25, 0.432, 0.1631, 0.4578, 0.13, 0.49, 0.25, 0.432, 0.1631, 0.3581, 0.08914, 0.37, 0.04215, 0.4578, 0.13, 0.3581, 0.08914, 0.25, 0.06019, 0.25, 0.01, 0.37, 0.04215, 0.25, 0.06019, 0.1419, 0.08914, 0.13, 0.04215, 0.25, 0.01, 0.1419, 0.08914, 0.06796, 0.1631, 0.04215, 0.13, 0.13, 0.04215, 0.06796, 0.1631, 0.04468, 0.25, 0.01, 0.25, 0.04215, 0.13, 0.04468, 0.25, 0.06796, 0.3369, 0.04215, 0.37, 0.01, 0.25, 0.06796, 0.3369, 0.1419, 0.4109, 0.13, 0.4578, 0.04215, 0.37, 0.1419, 0.4109, 0.25, 0.4398, 0.25, 0.49, 0.13, 0.4578, 0.06796, 0.1631, 0.1419, 0.08914, 0.1419, 0.08914, 0.06796, 0.1631, 0.6667, 0.5, 0.5833, 0.5, 0.5833, 0.5, 0.6667, 0.5, 0.75, 0.49, 0.87, 0.4578, 0.9578, 0.37, 0.99, 0.25, 0.9578, 0.13, 0.87, 0.04215, 0.75, 0.01, 0.63, 0.04215, 0.5422, 0.13, 0.51, 0.25, 0.5422, 0.37, 0.63, 0.4578, 0.3581, 0.4109, 0.25, 0.4398, 0.1419, 0.4109, 0.06796, 0.3369, 0.04468, 0.25, 0.06796, 0.1631, 0.1419, 0.08914, 0.25, 0.06019, 0.3581, 0.08914, 0.432, 0.1631, 0.4553, 0.25, 0.432, 0.3369, 0.3581, 0.4109, 0.25, 0.4398, 0.25, 0.4398, 0.3581, 0.4109, 0.5833, 0.5, 0.5, 0.5, 0.5, 0.5, 0.5833, 0.5, 0.04468, 0.25, 0.06796, 0.1631, 0.06796, 0.1631, 0.04468, 0.25, 0.432, 0.3369, 0.3581, 0.4109, 0.3581, 0.4109, 0.432, 0.3369, 0.5, 0.5, 0.4167, 0.5, 0.4167, 0.5, 0.5, 0.5, 0.06796, 0.3369, 0.04468, 0.25, 0.04468, 0.25, 0.06796, 0.3369, 0.4553, 0.25, 0.432, 0.3369, 0.432, 0.3369, 0.4553, 0.25, 0.4167, 0.5, 0.3333, 0.5, 0.3333, 0.5, 0.4167, 0.5, 0.1419, 0.4109, 0.06796, 0.3369, 0.06796, 0.3369, 0.1419, 0.4109, 1.0, 0.5, 0.9167, 0.5, 0.9167, 0.5, 1.0, 0.5, 0.432, 0.1631, 0.4553, 0.25, 0.4553, 0.25, 0.432, 0.1631, 0.3333, 0.5, 0.25, 0.5, 0.25, 0.5, 0.3333, 0.5, 0.25, 0.4398, 0.1419, 0.4109, 0.1419, 0.4109, 0.25, 0.4398, 0.9167, 0.5, 0.8333, 0.5, 0.8333, 0.5, 0.9167, 0.5, 0.3581, 0.08914, 0.432, 0.1631, 0.432, 0.1631, 0.3581, 0.08914, 0.25, 0.5, 0.1667, 0.5, 0.1667, 0.5, 0.25, 0.5, 0.9578, 0.37, 0.99, 0.25, 0.99, 0.25, 0.9578, 0.37, 0.25, 0.06019, 0.3581, 0.08914, 0.3581, 0.08914, 0.25, 0.06019, 0.1667, 0.5, 0.08333, 0.5, 0.08333, 0.5, 0.1667, 0.5, 0.99, 0.25, 0.9578, 0.13, 0.9578, 0.13, 0.99, 0.25, 0.1419, 0.08914, 0.25, 0.06019, 0.25, 0.06019, 0.1419, 0.08914, 0.08333, 0.5, 7.451e-08, 0.5, 7.451e-08, 0.5, 0.08333, 0.5, 0.9578, 0.13, 0.99, 0.25, 0.99, 0.25, 0.9578, 0.13, 0.6667, 1.0, 0.6667, 0.5, 0.6667, 0.5, 0.6667, 1.0, 0.4578, 0.37, 0.49, 0.25, 0.49, 0.25, 0.4578, 0.37, 0.9578, 0.13, 0.99, 0.25, 0.99, 0.25, 0.9578, 0.13, 0.4578, 0.37, 0.49, 0.25, 0.49, 0.25, 0.4578, 0.37, 0.8333, 0.5, 0.8333, 1.0, 0.8333, 1.0, 0.8333, 0.5, 0.49, 0.25, 0.4578, 0.13, 0.4578, 0.13, 0.49, 0.25, 0.99, 0.25, 0.9578, 0.37, 0.9578, 0.37, 0.99, 0.25, 0.8333, 0.5, 0.8333, 1.0, 0.75, 1.0, 0.75, 0.5, 0.75, 0.5, 0.75, 1.0, 0.6667, 1.0, 0.6667, 0.5, 0.8333, 0.5, 0.8333, 1.0, 0.8333, 1.0, 0.8333, 0.5, 0.49, 0.25, 0.4578, 0.13, 0.4578, 0.13, 0.49, 0.25, 0.99, 0.25, 0.9578, 0.37, 0.9578, 0.37, 0.99, 0.25, 0.6667, 1.0, 0.6667, 0.5, 0.6667, 0.5, 0.6667, 1.0])
me_cylinder_009.update()

# ---- objects
ob_sm_porcini = bpy.data.objects.new('SM_porcini', me_cylinder)
ob_sm_chantarell = bpy.data.objects.new('SM_chantarell', me_cylinder_001)
ob_sm_libertycap = bpy.data.objects.new('SM_Libertycap', me_cylinder_002)
ob_sm_woollymilkcap = bpy.data.objects.new('SM_woollymilkcap', me_cylinder_004)
ob_sm_flyagaric = bpy.data.objects.new('SM_flyagaric', me_cylinder_005)
ob_sm_pot = bpy.data.objects.new('SM_pot', me_cylinder_006)
ob_sm_woodenspoon = bpy.data.objects.new('SM_woodenspoon', me_cylinder_009)

# ---- transforms, parenting, visibility, modifiers, constraints
ob_sm_porcini.location = (0.0, 0.0, 0.0)
ob_sm_chantarell.location = (0.0, 0.0, 0.0)
ob_sm_chantarell.scale = (0.4349, 0.4349, 0.9489)
ob_sm_libertycap.location = (0.0, 0.0, 0.0)
ob_sm_woollymilkcap.location = (0.0, 0.0, 0.0)
ob_sm_flyagaric.location = (0.0, 0.0, 0.0)
ob_sm_flyagaric.scale = (0.2977, 0.2977, 0.2977)
ob_sm_pot.location = (0.0, 0.0, 0.0)
ob_sm_woodenspoon.location = (0.0, 0.0, 0.0)
ob_sm_woodenspoon.scale = (0.2711, 0.2711, 0.2711)

# ---- collection membership
col_collection.objects.link(ob_sm_porcini)
col_collection.objects.link(ob_sm_chantarell)
col_collection.objects.link(ob_sm_libertycap)
col_collection.objects.link(ob_sm_woollymilkcap)
col_collection.objects.link(ob_sm_flyagaric)
col_collection.objects.link(ob_sm_pot)
col_collection.objects.link(ob_sm_woodenspoon)

# ---- scene / render settings (as saved in the file)
scene.frame_start = 1; scene.frame_end = 250; scene.frame_set(3)
scene.render.engine = 'BLENDER_EEVEE_NEXT'
bpy.context.view_layer.update()

# ---- added for rendering (the .blend has no active camera and no usable light): camera, sun
cam_auto = bpy.data.cameras.new('AutoCamera')
cam_auto.lens = 50.0
cam_auto.sensor_width = 36.0
cam_auto.clip_end = 1000.0
ob_auto_camera = bpy.data.objects.new('AutoCamera', cam_auto)
scene.collection.objects.link(ob_auto_camera)
ob_auto_camera.location = (5.33081, -6.39697, 3.84727)
ob_auto_camera.rotation_euler = (1.09748, -7.21219e-08, 0.694738)
scene.camera = ob_auto_camera
light_auto_sun = bpy.data.lights.new('AutoSun', 'SUN')
light_auto_sun.energy = 3.0
light_auto_sun.angle = 0.0523599
ob_auto_sun = bpy.data.objects.new('AutoSun', light_auto_sun)
scene.collection.objects.link(ob_auto_sun)
ob_auto_sun.rotation_euler = (0.872665, 0.174533, 0.523599)
bpy.context.view_layer.update()
